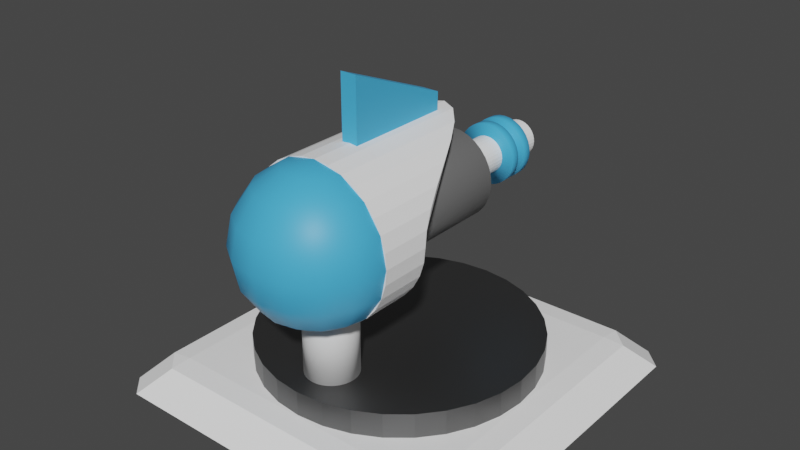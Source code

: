# Source: laserEmitter.blend  (saved by Blender 2.92.15; exported with 4.5.12 LTS)
import bpy
from mathutils import Matrix  # noqa: F401  (used for matrix-valued properties, if any)

bpy.ops.wm.read_factory_settings(use_empty=True)
scene = bpy.context.scene
scene.name = 'Scene'

# ---- collections
col_collection = bpy.data.collections.new('Collection'); scene.collection.children.link(col_collection)

# ---- materials (node trees are filled in below, after node groups)
mat_orb_base2 = bpy.data.materials.new('Orb_Base2')
mat_orb_base2.use_transparent_shadow = False
mat_material_003 = bpy.data.materials.new('Material.003')
mat_material_003.use_transparent_shadow = False
mat_material_002 = bpy.data.materials.new('Material.002')
mat_material_002.use_transparent_shadow = False
mat_orb_metal = bpy.data.materials.new('Orb_Metal')
mat_orb_metal.use_transparent_shadow = False

# ---- material node trees
mat_orb_base2.use_nodes = True; mat_orb_base2.node_tree.nodes.clear()
_N = mat_orb_base2.node_tree.nodes; _L = mat_orb_base2.node_tree.links
n0 = _N.new('ShaderNodeBsdfPrincipled'); n0.name = 'Principled BSDF'; n0.location = (10, 300)
n0.distribution = 'GGX'
n0.subsurface_method = 'BURLEY'
n0.inputs[0].default_value = (1.0, 1.0, 1.0, 1.0)
n0.inputs[3].default_value = 1.45
n0.inputs[27].default_value = (0.0, 0.0, 0.0, 1.0)
n0.inputs[28].default_value = 1.0
n1 = _N.new('ShaderNodeOutputMaterial'); n1.name = 'Material Output'; n1.location = (300, 300)
_L.new(n0.outputs[0], n1.inputs[0])
n1.is_active_output = True
mat_material_003.use_nodes = True; mat_material_003.node_tree.nodes.clear()
_N = mat_material_003.node_tree.nodes; _L = mat_material_003.node_tree.links
n0 = _N.new('ShaderNodeBsdfPrincipled'); n0.name = 'Principled BSDF'; n0.location = (10, 300)
n0.distribution = 'GGX'
n0.subsurface_method = 'BURLEY'
n0.inputs[0].default_value = (0.06402, 0.4389, 0.8, 1.0)
n0.inputs[3].default_value = 1.45
n0.inputs[27].default_value = (0.0, 0.0, 0.0, 1.0)
n0.inputs[28].default_value = 1.0
n1 = _N.new('ShaderNodeOutputMaterial'); n1.name = 'Material Output'; n1.location = (300, 300)
_L.new(n0.outputs[0], n1.inputs[0])
n1.is_active_output = True
mat_material_002.use_nodes = True; mat_material_002.node_tree.nodes.clear()
_N = mat_material_002.node_tree.nodes; _L = mat_material_002.node_tree.links
n0 = _N.new('ShaderNodeBsdfPrincipled'); n0.name = 'Principled BSDF'; n0.location = (10, 300)
n0.distribution = 'GGX'
n0.subsurface_method = 'BURLEY'
n0.inputs[0].default_value = (0.1492, 0.1492, 0.1492, 1.0)
n0.inputs[3].default_value = 1.45
n0.inputs[27].default_value = (0.0, 0.0, 0.0, 1.0)
n0.inputs[28].default_value = 1.0
n1 = _N.new('ShaderNodeOutputMaterial'); n1.name = 'Material Output'; n1.location = (300, 300)
_L.new(n0.outputs[0], n1.inputs[0])
n1.is_active_output = True
mat_orb_metal.use_nodes = True; mat_orb_metal.node_tree.nodes.clear()
_N = mat_orb_metal.node_tree.nodes; _L = mat_orb_metal.node_tree.links
n0 = _N.new('ShaderNodeBsdfPrincipled'); n0.name = 'Principled BSDF'; n0.location = (10, 300)
n0.distribution = 'GGX'
n0.subsurface_method = 'BURLEY'
n0.inputs[0].default_value = (0.1833, 0.1833, 0.1833, 1.0)
n0.inputs[1].default_value = 1.0
n0.inputs[3].default_value = 1.45
n0.inputs[27].default_value = (0.0, 0.0, 0.0, 1.0)
n0.inputs[28].default_value = 1.0
n1 = _N.new('ShaderNodeOutputMaterial'); n1.name = 'Material Output'; n1.location = (300, 300)
_L.new(n0.outputs[0], n1.inputs[0])
n1.is_active_output = True

# ---- world
world_world = bpy.data.worlds.new('World'); scene.world = world_world
world_world.use_nodes = True; world_world.node_tree.nodes.clear()
_N = world_world.node_tree.nodes; _L = world_world.node_tree.links
n0 = _N.new('ShaderNodeOutputWorld'); n0.name = 'World Output'; n0.location = (300, 300)
n1 = _N.new('ShaderNodeBackground'); n1.name = 'Background'; n1.location = (10, 300)
n1.inputs[0].default_value = (0.05088, 0.05088, 0.05088, 1.0)
_L.new(n1.outputs[0], n0.inputs[0])
n0.is_active_output = True
world_world.color = (0.05088, 0.05088, 0.05088)
world_world.use_sun_shadow = False
world_world.sun_shadow_jitter_overblur = 0.0

# ---- meshes
me_cube_001 = bpy.data.meshes.new('Cube.001')
me_cube_001.from_pydata([(-1.0, -1.0, -1.0), (-0.8479, -0.8479, 0.6111), (-1.0, 1.0, -1.0), (-0.8479, 0.8479, 0.6111), (1.0, -1.0, -1.0), (0.8479, -0.8479, 0.6111), (1.0, 1.0, -1.0), (0.8479, 0.8479, 0.6111)], [], [(0, 1, 3, 2), (2, 3, 7, 6), (6, 7, 5, 4), (4, 5, 1, 0), (2, 6, 4, 0), (7, 3, 1, 5)])
_uv = me_cube_001.uv_layers.new(name='UVMap')
_uv.uv.foreach_set('vector', [0.375, 0.0, 0.625, 0.0, 0.625, 0.25, 0.375, 0.25, 0.375, 0.25, 0.625, 0.25, 0.625, 0.5, 0.375, 0.5, 0.375, 0.5, 0.625, 0.5, 0.625, 0.75, 0.375, 0.75, 0.375, 0.75, 0.625, 0.75, 0.625, 1.0, 0.375, 1.0, 0.125, 0.5, 0.375, 0.5, 0.375, 0.75, 0.125, 0.75, 0.625, 0.5, 0.875, 0.5, 0.875, 0.75, 0.625, 0.75])
me_cube_001.materials.append(mat_orb_base2)
me_cube_001.use_remesh_fix_poles = True
me_cube_001.use_remesh_preserve_attributes = False
me_cube_001.use_mirror_vertex_groups = False
me_cube_001.update()
me_cylinder_003 = bpy.data.meshes.new('Cylinder.003')
me_cylinder_003.from_pydata([(0.0, 1.0, 0.06474), (0.0, 1.0, 1.0), (0.1951, 0.9808, 0.09957), (0.1951, 0.9808, 1.0), (0.3827, 0.9239, 0.1888), (0.3827, 0.9239, 1.0), (0.5556, 0.8315, 0.3091), (0.5556, 0.8315, 1.0), (0.7071, 0.7071, 0.4383), (0.7071, 0.7071, 1.0), (0.8315, 0.5556, 0.5572), (0.8315, 0.5556, 1.0), (0.9239, 0.3827, 0.6507), (0.9239, 0.3827, 1.0), (0.9808, 0.1951, 0.7091), (0.9808, 0.1951, 1.0), (1.0, 2.573e-07, 0.7281), (1.0, 7.55e-08, 1.0), (0.9808, -0.1951, 0.7281), (0.9808, -0.1951, 1.0), (0.9239, -0.3827, 0.7281), (0.9239, -0.3827, 1.0), (0.8315, -0.5556, 0.7281), (0.8315, -0.5556, 1.0), (0.7071, -0.7071, 0.7281), (0.7071, -0.7071, 1.0), (0.5556, -0.8315, 0.7281), (0.5556, -0.8315, 1.0), (0.3827, -0.9239, 0.7281), (0.3827, -0.9239, 1.0), (0.1951, -0.9808, 0.7281), (0.1951, -0.9808, 1.0), (-3.258e-07, -1.0, 0.7281), (-3.258e-07, -1.0, 1.0), (-0.1951, -0.9808, 0.7281), (-0.1951, -0.9808, 1.0), (-0.3827, -0.9239, 0.7281), (-0.3827, -0.9239, 1.0), (-0.5556, -0.8315, 0.7281), (-0.5556, -0.8315, 1.0), (-0.7071, -0.7071, 0.7281), (-0.7071, -0.7071, 1.0), (-0.8315, -0.5556, 0.7281), (-0.8315, -0.5556, 1.0), (-0.9239, -0.3827, 0.7281), (-0.9239, -0.3827, 1.0), (-0.9808, -0.1951, 0.7281), (-0.9808, -0.1951, 1.0), (-1.0, 1.147e-06, 0.7281), (-1.0, 9.656e-07, 1.0), (-0.9808, 0.1951, 0.7091), (-0.9808, 0.1951, 1.0), (-0.9239, 0.3827, 0.6507), (-0.9239, 0.3827, 1.0), (-0.8315, 0.5556, 0.5572), (-0.8315, 0.5556, 1.0), (-0.7071, 0.7071, 0.4383), (-0.7071, 0.7071, 1.0), (-0.5556, 0.8315, 0.3091), (-0.5556, 0.8315, 1.0), (-0.3827, 0.9239, 0.1888), (-0.3827, 0.9239, 1.0), (-0.1951, 0.9808, 0.09957), (-0.1951, 0.9808, 1.0)], [], [(0, 1, 3, 2), (2, 3, 5, 4), (4, 5, 7, 6), (6, 7, 9, 8), (8, 9, 11, 10), (10, 11, 13, 12), (12, 13, 15, 14), (14, 15, 17, 16), (16, 17, 19, 18), (18, 19, 21, 20), (20, 21, 23, 22), (22, 23, 25, 24), (24, 25, 27, 26), (26, 27, 29, 28), (28, 29, 31, 30), (30, 31, 33, 32), (32, 33, 35, 34), (34, 35, 37, 36), (36, 37, 39, 38), (38, 39, 41, 40), (40, 41, 43, 42), (42, 43, 45, 44), (44, 45, 47, 46), (46, 47, 49, 48), (48, 49, 51, 50), (50, 51, 53, 52), (52, 53, 55, 54), (54, 55, 57, 56), (56, 57, 59, 58), (58, 59, 61, 60), (3, 1, 63, 61, 59, 57, 55, 53, 51, 49, 47, 45, 43, 41, 39, 37, 35, 33, 31, 29, 27, 25, 23, 21, 19, 17, 15, 13, 11, 9, 7, 5), (60, 61, 63, 62), (62, 63, 1, 0), (0, 2, 4, 6, 8, 10, 12, 14, 16, 18, 20, 22, 24, 26, 28, 30, 32, 34, 36, 38, 40, 42, 44, 46, 48, 50, 52, 54, 56, 58, 60, 62)])
_uv = me_cylinder_003.uv_layers.new(name='UVMap')
_uv.uv.foreach_set('vector', [1.0, 0.5, 1.0, 1.0, 0.9688, 1.0, 0.9688, 0.5, 0.9688, 0.5, 0.9688, 1.0, 0.9375, 1.0, 0.9375, 0.5, 0.9375, 0.5, 0.9375, 1.0, 0.9062, 1.0, 0.9062, 0.5, 0.9062, 0.5, 0.9062, 1.0, 0.875, 1.0, 0.875, 0.5, 0.875, 0.5, 0.875, 1.0, 0.8438, 1.0, 0.8438, 0.5, 0.8438, 0.5, 0.8438, 1.0, 0.8125, 1.0, 0.8125, 0.5, 0.8125, 0.5, 0.8125, 1.0, 0.7812, 1.0, 0.7812, 0.5, 0.7812, 0.5, 0.7812, 1.0, 0.75, 1.0, 0.75, 0.5, 0.75, 0.5, 0.75, 1.0, 0.7188, 1.0, 0.7188, 0.5, 0.7188, 0.5, 0.7188, 1.0, 0.6875, 1.0, 0.6875, 0.5, 0.6875, 0.5, 0.6875, 1.0, 0.6562, 1.0, 0.6562, 0.5, 0.6562, 0.5, 0.6562, 1.0, 0.625, 1.0, 0.625, 0.5, 0.625, 0.5, 0.625, 1.0, 0.5938, 1.0, 0.5938, 0.5, 0.5938, 0.5, 0.5938, 1.0, 0.5625, 1.0, 0.5625, 0.5, 0.5625, 0.5, 0.5625, 1.0, 0.5312, 1.0, 0.5312, 0.5, 0.5312, 0.5, 0.5312, 1.0, 0.5, 1.0, 0.5, 0.5, 0.5, 0.5, 0.5, 1.0, 0.4688, 1.0, 0.4688, 0.5, 0.4688, 0.5, 0.4688, 1.0, 0.4375, 1.0, 0.4375, 0.5, 0.4375, 0.5, 0.4375, 1.0, 0.4062, 1.0, 0.4062, 0.5, 0.4062, 0.5, 0.4062, 1.0, 0.375, 1.0, 0.375, 0.5, 0.375, 0.5, 0.375, 1.0, 0.3438, 1.0, 0.3438, 0.5, 0.3438, 0.5, 0.3438, 1.0, 0.3125, 1.0, 0.3125, 0.5, 0.3125, 0.5, 0.3125, 1.0, 0.2812, 1.0, 0.2812, 0.5, 0.2812, 0.5, 0.2812, 1.0, 0.25, 1.0, 0.25, 0.5, 0.25, 0.5, 0.25, 1.0, 0.2188, 1.0, 0.2188, 0.5, 0.2188, 0.5, 0.2188, 1.0, 0.1875, 1.0, 0.1875, 0.5, 0.1875, 0.5, 0.1875, 1.0, 0.1562, 1.0, 0.1562, 0.5, 0.1562, 0.5, 0.1562, 1.0, 0.125, 1.0, 0.125, 0.5, 0.125, 0.5, 0.125, 1.0, 0.09375, 1.0, 0.09375, 0.5, 0.09375, 0.5, 0.09375, 1.0, 0.0625, 1.0, 0.0625, 0.5, 0.2968, 0.4854, 0.25, 0.49, 0.2032, 0.4854, 0.1582, 0.4717, 0.1167, 0.4496, 0.08029, 0.4197, 0.05045, 0.3833, 0.02827, 0.3418, 0.01461, 0.2968, 0.01, 0.25, 0.01461, 0.2032, 0.02827, 0.1582, 0.05045, 0.1167, 0.08029, 0.08029, 0.1167, 0.05045, 0.1582, 0.02827, 0.2032, 0.01461, 0.25, 0.01, 0.2968, 0.01461, 0.3418, 0.02827, 0.3833, 0.05045, 0.4197, 0.08029, 0.4496, 0.1167, 0.4717, 0.1582, 0.4854, 0.2032, 0.49, 0.25, 0.4854, 0.2968, 0.4717, 0.3418, 0.4496, 0.3833, 0.4197, 0.4197, 0.3833, 0.4496, 0.3418, 0.4717, 0.0625, 0.5, 0.0625, 1.0, 0.03125, 1.0, 0.03125, 0.5, 0.03125, 0.5, 0.03125, 1.0, 0.0, 1.0, 0.0, 0.5, 0.75, 0.49, 0.7968, 0.4854, 0.8418, 0.4717, 0.8833, 0.4496, 0.9197, 0.4197, 0.9496, 0.3833, 0.9717, 0.3418, 0.9854, 0.2968, 0.99, 0.25, 0.9854, 0.2032, 0.9717, 0.1582, 0.9496, 0.1167, 0.9197, 0.08029, 0.8833, 0.05045, 0.8418, 0.02827, 0.7968, 0.01461, 0.75, 0.01, 0.7032, 0.01461, 0.6582, 0.02827, 0.6167, 0.05045, 0.5803, 0.08029, 0.5504, 0.1167, 0.5283, 0.1582, 0.5146, 0.2032, 0.51, 0.25, 0.5146, 0.2968, 0.5283, 0.3418, 0.5504, 0.3833, 0.5803, 0.4197, 0.6167, 0.4496, 0.6582, 0.4717, 0.7032, 0.4854])
me_cylinder_003.materials.append(mat_orb_base2)
me_cylinder_003.use_remesh_fix_poles = True
me_cylinder_003.use_remesh_preserve_attributes = False
me_cylinder_003.use_mirror_vertex_groups = False
me_cylinder_003.update()
me_cylinder_004 = bpy.data.meshes.new('Cylinder.004')
me_cylinder_004.from_pydata([(-5.355e-08, 1.0, -0.06299), (-5.355e-08, 1.0, 0.06299), (0.1951, 0.9808, -0.06299), (0.1951, 0.9808, 0.06299), (0.3827, 0.9239, -0.06299), (0.3827, 0.9239, 0.06299), (0.5556, 0.8315, -0.06299), (0.5556, 0.8315, 0.06299), (0.7071, 0.7071, -0.06299), (0.7071, 0.7071, 0.06299), (0.8315, 0.5556, -0.06299), (0.8315, 0.5556, 0.06299), (0.9239, 0.3827, -0.06299), (0.9239, 0.3827, 0.06299), (0.9808, 0.1951, -0.06299), (0.9808, 0.1951, 0.06299), (1.0, -1.12e-07, -0.06299), (1.0, -3.091e-07, 0.06299), (0.9808, -0.1951, -0.06299), (0.9808, -0.1951, 0.06299), (0.9239, -0.3827, -0.06299), (0.9239, -0.3827, 0.06299), (0.8315, -0.5556, -0.06299), (0.8315, -0.5556, 0.06299), (0.7071, -0.7071, -0.06299), (0.7071, -0.7071, 0.06299), (0.5556, -0.8315, -0.06299), (0.5556, -0.8315, 0.06299), (0.3827, -0.9239, -0.06299), (0.3827, -0.9239, 0.06299), (0.1951, -0.9808, -0.06299), (0.1951, -0.9808, 0.06299), (-3.794e-07, -1.0, -0.06299), (-3.794e-07, -1.0, 0.06299), (-0.1951, -0.9808, -0.06299), (-0.1951, -0.9808, 0.06299), (-0.3827, -0.9239, -0.06299), (-0.3827, -0.9239, 0.06299), (-0.5556, -0.8315, -0.06299), (-0.5556, -0.8315, 0.06299), (-0.7071, -0.7071, -0.06299), (-0.7071, -0.7071, 0.06299), (-0.8315, -0.5556, -0.06299), (-0.8315, -0.5556, 0.06299), (-0.9239, -0.3827, -0.06299), (-0.9239, -0.3827, 0.06299), (-0.9808, -0.1951, -0.06299), (-0.9808, -0.1951, 0.06299), (-1.0, 7.781e-07, -0.06299), (-1.0, 5.81e-07, 0.06299), (-0.9808, 0.1951, -0.06299), (-0.9808, 0.1951, 0.06299), (-0.9239, 0.3827, -0.06299), (-0.9239, 0.3827, 0.06299), (-0.8315, 0.5556, -0.06299), (-0.8315, 0.5556, 0.06299), (-0.7071, 0.7071, -0.06299), (-0.7071, 0.7071, 0.06299), (-0.5556, 0.8315, -0.06299), (-0.5556, 0.8315, 0.06299), (-0.3827, 0.9239, -0.06299), (-0.3827, 0.9239, 0.06299), (-0.1951, 0.9808, -0.06299), (-0.1951, 0.9808, 0.06299)], [], [(0, 1, 3, 2), (2, 3, 5, 4), (4, 5, 7, 6), (6, 7, 9, 8), (8, 9, 11, 10), (10, 11, 13, 12), (12, 13, 15, 14), (14, 15, 17, 16), (16, 17, 19, 18), (18, 19, 21, 20), (20, 21, 23, 22), (22, 23, 25, 24), (24, 25, 27, 26), (26, 27, 29, 28), (28, 29, 31, 30), (30, 31, 33, 32), (32, 33, 35, 34), (34, 35, 37, 36), (36, 37, 39, 38), (38, 39, 41, 40), (40, 41, 43, 42), (42, 43, 45, 44), (44, 45, 47, 46), (46, 47, 49, 48), (48, 49, 51, 50), (50, 51, 53, 52), (52, 53, 55, 54), (54, 55, 57, 56), (56, 57, 59, 58), (58, 59, 61, 60), (3, 1, 63, 61, 59, 57, 55, 53, 51, 49, 47, 45, 43, 41, 39, 37, 35, 33, 31, 29, 27, 25, 23, 21, 19, 17, 15, 13, 11, 9, 7, 5), (60, 61, 63, 62), (62, 63, 1, 0), (0, 2, 4, 6, 8, 10, 12, 14, 16, 18, 20, 22, 24, 26, 28, 30, 32, 34, 36, 38, 40, 42, 44, 46, 48, 50, 52, 54, 56, 58, 60, 62)])
me_cylinder_004.polygons.foreach_set('use_smooth', [True] * 34)
_uv = me_cylinder_004.uv_layers.new(name='UVMap')
_uv.uv.foreach_set('vector', [1.0, 0.5, 1.0, 1.0, 0.9688, 1.0, 0.9688, 0.5, 0.9688, 0.5, 0.9688, 1.0, 0.9375, 1.0, 0.9375, 0.5, 0.9375, 0.5, 0.9375, 1.0, 0.9062, 1.0, 0.9062, 0.5, 0.9062, 0.5, 0.9062, 1.0, 0.875, 1.0, 0.875, 0.5, 0.875, 0.5, 0.875, 1.0, 0.8438, 1.0, 0.8438, 0.5, 0.8438, 0.5, 0.8438, 1.0, 0.8125, 1.0, 0.8125, 0.5, 0.8125, 0.5, 0.8125, 1.0, 0.7812, 1.0, 0.7812, 0.5, 0.7812, 0.5, 0.7812, 1.0, 0.75, 1.0, 0.75, 0.5, 0.75, 0.5, 0.75, 1.0, 0.7188, 1.0, 0.7188, 0.5, 0.7188, 0.5, 0.7188, 1.0, 0.6875, 1.0, 0.6875, 0.5, 0.6875, 0.5, 0.6875, 1.0, 0.6562, 1.0, 0.6562, 0.5, 0.6562, 0.5, 0.6562, 1.0, 0.625, 1.0, 0.625, 0.5, 0.625, 0.5, 0.625, 1.0, 0.5938, 1.0, 0.5938, 0.5, 0.5938, 0.5, 0.5938, 1.0, 0.5625, 1.0, 0.5625, 0.5, 0.5625, 0.5, 0.5625, 1.0, 0.5312, 1.0, 0.5312, 0.5, 0.5312, 0.5, 0.5312, 1.0, 0.5, 1.0, 0.5, 0.5, 0.5, 0.5, 0.5, 1.0, 0.4688, 1.0, 0.4688, 0.5, 0.4688, 0.5, 0.4688, 1.0, 0.4375, 1.0, 0.4375, 0.5, 0.4375, 0.5, 0.4375, 1.0, 0.4062, 1.0, 0.4062, 0.5, 0.4062, 0.5, 0.4062, 1.0, 0.375, 1.0, 0.375, 0.5, 0.375, 0.5, 0.375, 1.0, 0.3438, 1.0, 0.3438, 0.5, 0.3438, 0.5, 0.3438, 1.0, 0.3125, 1.0, 0.3125, 0.5, 0.3125, 0.5, 0.3125, 1.0, 0.2812, 1.0, 0.2812, 0.5, 0.2812, 0.5, 0.2812, 1.0, 0.25, 1.0, 0.25, 0.5, 0.25, 0.5, 0.25, 1.0, 0.2188, 1.0, 0.2188, 0.5, 0.2188, 0.5, 0.2188, 1.0, 0.1875, 1.0, 0.1875, 0.5, 0.1875, 0.5, 0.1875, 1.0, 0.1562, 1.0, 0.1562, 0.5, 0.1562, 0.5, 0.1562, 1.0, 0.125, 1.0, 0.125, 0.5, 0.125, 0.5, 0.125, 1.0, 0.09375, 1.0, 0.09375, 0.5, 0.09375, 0.5, 0.09375, 1.0, 0.0625, 1.0, 0.0625, 0.5, 0.2968, 0.4854, 0.25, 0.49, 0.2032, 0.4854, 0.1582, 0.4717, 0.1167, 0.4496, 0.08029, 0.4197, 0.05045, 0.3833, 0.02827, 0.3418, 0.01461, 0.2968, 0.01, 0.25, 0.01461, 0.2032, 0.02827, 0.1582, 0.05045, 0.1167, 0.08029, 0.08029, 0.1167, 0.05045, 0.1582, 0.02827, 0.2032, 0.01461, 0.25, 0.01, 0.2968, 0.01461, 0.3418, 0.02827, 0.3833, 0.05045, 0.4197, 0.08029, 0.4496, 0.1167, 0.4717, 0.1582, 0.4854, 0.2032, 0.49, 0.25, 0.4854, 0.2968, 0.4717, 0.3418, 0.4496, 0.3833, 0.4197, 0.4197, 0.3833, 0.4496, 0.3418, 0.4717, 0.0625, 0.5, 0.0625, 1.0, 0.03125, 1.0, 0.03125, 0.5, 0.03125, 0.5, 0.03125, 1.0, 0.0, 1.0, 0.0, 0.5, 0.75, 0.49, 0.7968, 0.4854, 0.8418, 0.4717, 0.8833, 0.4496, 0.9197, 0.4197, 0.9496, 0.3833, 0.9717, 0.3418, 0.9854, 0.2968, 0.99, 0.25, 0.9854, 0.2032, 0.9717, 0.1582, 0.9496, 0.1167, 0.9197, 0.08029, 0.8833, 0.05045, 0.8418, 0.02827, 0.7968, 0.01461, 0.75, 0.01, 0.7032, 0.01461, 0.6582, 0.02827, 0.6167, 0.05045, 0.5803, 0.08029, 0.5504, 0.1167, 0.5283, 0.1582, 0.5146, 0.2032, 0.51, 0.25, 0.5146, 0.2968, 0.5283, 0.3418, 0.5504, 0.3833, 0.5803, 0.4197, 0.6167, 0.4496, 0.6582, 0.4717, 0.7032, 0.4854])
me_cylinder_004.materials.append(mat_material_003)
me_cylinder_004.use_remesh_fix_poles = True
me_cylinder_004.use_remesh_preserve_attributes = False
me_cylinder_004.use_mirror_vertex_groups = False
me_cylinder_004.update()
me_sphere_002 = bpy.data.meshes.new('Sphere.002')
me_sphere_002.from_pydata([(0.0, 0.3101, 0.7071), (0.0, 0.305, 0.3827), (0.0, 0.305, -0.3827), (0.0, 0.3143, -0.9239), (0.1464, 0.2852, 0.9239), (0.2706, 0.2562, 0.7071), (0.3536, 0.2347, 0.3827), (0.3827, 0.305, -4.371e-08), (0.3536, 0.2347, -0.3827), (0.2706, 0.2562, -0.7071), (0.1464, 0.2852, -0.9239), (0.2706, 0.2225, 0.9239), (0.5, 0.2092, 0.7071), (0.6533, 0.2291, 0.3827), (0.7071, 0.3101, -4.371e-08), (0.6533, 0.2291, -0.3827), (0.5, 0.2092, -0.7071), (0.2706, 0.2225, -0.9239), (0.3536, 0.136, 0.9239), (0.6533, 0.1795, 0.7071), (0.8536, 0.2448, 0.3827), (0.9239, 0.3143, -4.371e-08), (0.8536, 0.2448, -0.3827), (0.6533, 0.1795, -0.7071), (0.3536, 0.136, -0.9239), (0.3827, 1.307e-07, 0.9239), (0.7071, 7.11e-08, 0.7071), (0.9239, 1.149e-08, 0.3827), (1.0, 1.149e-08, -4.371e-08), (0.9239, 1.149e-08, -0.3827), (0.7071, 7.11e-08, -0.7071), (0.3827, 5.62e-08, -0.9239), (0.3536, -0.1464, 0.9239), (0.6533, -0.2706, 0.7071), (0.8536, -0.3536, 0.3827), (0.9239, -0.3827, -4.371e-08), (0.8536, -0.3536, -0.3827), (0.6533, -0.2706, -0.7071), (0.3536, -0.1464, -0.9239), (0.2706, -0.2706, 0.9239), (0.5, -0.5, 0.7071), (0.6533, -0.6533, 0.3827), (0.7071, -0.7071, -4.371e-08), (0.6533, -0.6533, -0.3827), (0.5, -0.5, -0.7071), (0.2706, -0.2706, -0.9239), (0.1464, -0.3536, 0.9239), (0.2706, -0.6533, 0.7071), (0.3536, -0.8536, 0.3827), (0.3827, -0.9239, -4.371e-08), (0.3536, -0.8536, -0.3827), (0.2706, -0.6533, -0.7071), (0.1464, -0.3536, -0.9239), (-7.268e-08, -0.3827, 0.9239), (-2.664e-07, -0.7071, 0.7071), (-2.962e-07, -0.9239, 0.3827), (-3.26e-07, -1.0, -4.371e-08), (-2.962e-07, -0.9239, -0.3827), (-2.664e-07, -0.7071, -0.7071), (-1.621e-07, -0.3827, -0.9239), (-0.1464, -0.3536, 0.9239), (-0.2706, -0.6533, 0.7071), (-0.3536, -0.8536, 0.3827), (-0.3827, -0.9239, -4.371e-08), (-0.3536, -0.8536, -0.3827), (-0.2706, -0.6533, -0.7071), (-0.1464, -0.3536, -0.9239), (-0.2706, -0.2706, 0.9239), (-0.5, -0.5, 0.7071), (-0.6533, -0.6533, 0.3827), (-0.7071, -0.7071, -4.371e-08), (-0.6533, -0.6533, -0.3827), (-0.5, -0.5, -0.7071), (-0.2706, -0.2706, -0.9239), (-0.3536, -0.1464, 0.9239), (-0.6533, -0.2706, 0.7071), (-0.8536, -0.3536, 0.3827), (-0.9239, -0.3827, -4.371e-08), (-0.8536, -0.3536, -0.3827), (-0.6533, -0.2706, -0.7071), (-0.3536, -0.1464, -0.9239), (-0.3827, 2.499e-07, 0.9239), (-0.7071, 4.883e-07, 0.7071), (-0.9239, 5.181e-07, 0.3827), (-1.0, 6.075e-07, -4.371e-08), (-0.9239, 5.181e-07, -0.3827), (-0.7071, 4.883e-07, -0.7071), (-0.3827, 3.393e-07, -0.9239), (-0.3536, 0.1464, 0.9239), (-0.6533, 0.2706, 0.7071), (-0.8536, 0.3536, 0.3827), (-0.9239, 0.3827, -4.371e-08), (-0.8536, 0.3536, -0.3827), (-0.6533, 0.2706, -0.7071), (-0.3536, 0.1464, -0.9239), (-0.2706, 0.2602, 0.9239), (-0.5, 0.4089, 0.7071), (-0.6533, 0.5445, 0.3827), (-0.7071, 0.6388, -4.371e-08), (-0.6533, 0.5445, -0.3827), (-0.5, 0.4089, -0.7071), (-0.2706, 0.2602, -0.9239), (-0.1464, 0.3055, 0.9239), (-0.2706, 0.3625, 0.7071), (-0.3536, 0.4294, 0.3827), (-0.3827, 0.5268, -4.371e-08), (-0.3536, 0.4294, -0.3827), (-0.2706, 0.3625, -0.7071), (-0.1464, 0.3055, -0.9239), (-6.75e-14, 5.063e-14, 1.0), (1.061e-07, 0.3143, 0.9239), (6.575e-07, 0.3811, -4.371e-08), (4.34e-07, 0.3101, -0.7071), (0.0, 1.51e-07, -1.0)], [], [(2, 111, 7, 8), (1, 0, 5, 6), (110, 109, 4), (113, 3, 10), (112, 2, 8, 9), (111, 1, 6, 7), (0, 110, 4, 5), (3, 112, 9, 10), (113, 10, 17), (9, 8, 15, 16), (7, 6, 13, 14), (5, 4, 11, 12), (10, 9, 16, 17), (8, 7, 14, 15), (6, 5, 12, 13), (4, 109, 11), (12, 11, 18, 19), (17, 16, 23, 24), (15, 14, 21, 22), (13, 12, 19, 20), (11, 109, 18), (113, 17, 24), (16, 15, 22, 23), (14, 13, 20, 21), (24, 23, 30, 31), (22, 21, 28, 29), (20, 19, 26, 27), (18, 109, 25), (113, 24, 31), (23, 22, 29, 30), (21, 20, 27, 28), (19, 18, 25, 26), (25, 109, 32), (113, 31, 38), (30, 29, 36, 37), (28, 27, 34, 35), (26, 25, 32, 33), (31, 30, 37, 38), (29, 28, 35, 36), (27, 26, 33, 34), (37, 36, 43, 44), (35, 34, 41, 42), (33, 32, 39, 40), (38, 37, 44, 45), (36, 35, 42, 43), (34, 33, 40, 41), (32, 109, 39), (113, 38, 45), (45, 44, 51, 52), (43, 42, 49, 50), (41, 40, 47, 48), (39, 109, 46), (113, 45, 52), (44, 43, 50, 51), (42, 41, 48, 49), (40, 39, 46, 47), (50, 49, 56, 57), (48, 47, 54, 55), (46, 109, 53), (113, 52, 59), (51, 50, 57, 58), (49, 48, 55, 56), (47, 46, 53, 54), (52, 51, 58, 59), (113, 59, 66), (58, 57, 64, 65), (56, 55, 62, 63), (54, 53, 60, 61), (59, 58, 65, 66), (57, 56, 63, 64), (55, 54, 61, 62), (53, 109, 60), (63, 62, 69, 70), (61, 60, 67, 68), (66, 65, 72, 73), (64, 63, 70, 71), (62, 61, 68, 69), (60, 109, 67), (113, 66, 73), (65, 64, 71, 72), (73, 72, 79, 80), (71, 70, 77, 78), (69, 68, 75, 76), (67, 109, 74), (113, 73, 80), (72, 71, 78, 79), (70, 69, 76, 77), (68, 67, 74, 75), (76, 75, 82, 83), (74, 109, 81), (113, 80, 87), (79, 78, 85, 86), (77, 76, 83, 84), (75, 74, 81, 82), (80, 79, 86, 87), (78, 77, 84, 85), (113, 87, 94), (86, 85, 92, 93), (84, 83, 90, 91), (82, 81, 88, 89), (87, 86, 93, 94), (85, 84, 91, 92), (83, 82, 89, 90), (81, 109, 88), (89, 88, 95, 96), (94, 93, 100, 101), (92, 91, 98, 99), (90, 89, 96, 97), (88, 109, 95), (113, 94, 101), (93, 92, 99, 100), (91, 90, 97, 98), (101, 100, 107, 108), (99, 98, 105, 106), (97, 96, 103, 104), (95, 109, 102), (113, 101, 108), (100, 99, 106, 107), (98, 97, 104, 105), (96, 95, 102, 103), (102, 109, 110), (113, 108, 3), (107, 106, 2, 112), (105, 104, 1, 111), (103, 102, 110, 0), (108, 107, 112, 3), (106, 105, 111, 2), (104, 103, 0, 1)])
me_sphere_002.polygons.foreach_set('use_smooth', [True] * 128)
_uv = me_sphere_002.uv_layers.new(name='UVMap')
_uv.uv.foreach_set('vector', [0.75, 0.375, 0.75, 0.5, 0.6875, 0.5, 0.6875, 0.375, 0.75, 0.625, 0.75, 0.75, 0.6875, 0.75, 0.6875, 0.625, 0.75, 0.875, 0.7188, 1.0, 0.6875, 0.875, 0.7188, 0.0, 0.75, 0.125, 0.6875, 0.125, 0.75, 0.25, 0.75, 0.375, 0.6875, 0.375, 0.6875, 0.25, 0.75, 0.5, 0.75, 0.625, 0.6875, 0.625, 0.6875, 0.5, 0.75, 0.75, 0.75, 0.875, 0.6875, 0.875, 0.6875, 0.75, 0.75, 0.125, 0.75, 0.25, 0.6875, 0.25, 0.6875, 0.125, 0.6562, 0.0, 0.6875, 0.125, 0.625, 0.125, 0.6875, 0.25, 0.6875, 0.375, 0.625, 0.375, 0.625, 0.25, 0.6875, 0.5, 0.6875, 0.625, 0.625, 0.625, 0.625, 0.5, 0.6875, 0.75, 0.6875, 0.875, 0.625, 0.875, 0.625, 0.75, 0.6875, 0.125, 0.6875, 0.25, 0.625, 0.25, 0.625, 0.125, 0.6875, 0.375, 0.6875, 0.5, 0.625, 0.5, 0.625, 0.375, 0.6875, 0.625, 0.6875, 0.75, 0.625, 0.75, 0.625, 0.625, 0.6875, 0.875, 0.6562, 1.0, 0.625, 0.875, 0.625, 0.75, 0.625, 0.875, 0.5625, 0.875, 0.5625, 0.75, 0.625, 0.125, 0.625, 0.25, 0.5625, 0.25, 0.5625, 0.125, 0.625, 0.375, 0.625, 0.5, 0.5625, 0.5, 0.5625, 0.375, 0.625, 0.625, 0.625, 0.75, 0.5625, 0.75, 0.5625, 0.625, 0.625, 0.875, 0.5938, 1.0, 0.5625, 0.875, 0.5938, 0.0, 0.625, 0.125, 0.5625, 0.125, 0.625, 0.25, 0.625, 0.375, 0.5625, 0.375, 0.5625, 0.25, 0.625, 0.5, 0.625, 0.625, 0.5625, 0.625, 0.5625, 0.5, 0.5625, 0.125, 0.5625, 0.25, 0.5, 0.25, 0.5, 0.125, 0.5625, 0.375, 0.5625, 0.5, 0.5, 0.5, 0.5, 0.375, 0.5625, 0.625, 0.5625, 0.75, 0.5, 0.75, 0.5, 0.625, 0.5625, 0.875, 0.5313, 1.0, 0.5, 0.875, 0.5313, 0.0, 0.5625, 0.125, 0.5, 0.125, 0.5625, 0.25, 0.5625, 0.375, 0.5, 0.375, 0.5, 0.25, 0.5625, 0.5, 0.5625, 0.625, 0.5, 0.625, 0.5, 0.5, 0.5625, 0.75, 0.5625, 0.875, 0.5, 0.875, 0.5, 0.75, 0.5, 0.875, 0.4688, 1.0, 0.4375, 0.875, 0.4688, 0.0, 0.5, 0.125, 0.4375, 0.125, 0.5, 0.25, 0.5, 0.375, 0.4375, 0.375, 0.4375, 0.25, 0.5, 0.5, 0.5, 0.625, 0.4375, 0.625, 0.4375, 0.5, 0.5, 0.75, 0.5, 0.875, 0.4375, 0.875, 0.4375, 0.75, 0.5, 0.125, 0.5, 0.25, 0.4375, 0.25, 0.4375, 0.125, 0.5, 0.375, 0.5, 0.5, 0.4375, 0.5, 0.4375, 0.375, 0.5, 0.625, 0.5, 0.75, 0.4375, 0.75, 0.4375, 0.625, 0.4375, 0.25, 0.4375, 0.375, 0.375, 0.375, 0.375, 0.25, 0.4375, 0.5, 0.4375, 0.625, 0.375, 0.625, 0.375, 0.5, 0.4375, 0.75, 0.4375, 0.875, 0.375, 0.875, 0.375, 0.75, 0.4375, 0.125, 0.4375, 0.25, 0.375, 0.25, 0.375, 0.125, 0.4375, 0.375, 0.4375, 0.5, 0.375, 0.5, 0.375, 0.375, 0.4375, 0.625, 0.4375, 0.75, 0.375, 0.75, 0.375, 0.625, 0.4375, 0.875, 0.4063, 1.0, 0.375, 0.875, 0.4063, 0.0, 0.4375, 0.125, 0.375, 0.125, 0.375, 0.125, 0.375, 0.25, 0.3125, 0.25, 0.3125, 0.125, 0.375, 0.375, 0.375, 0.5, 0.3125, 0.5, 0.3125, 0.375, 0.375, 0.625, 0.375, 0.75, 0.3125, 0.75, 0.3125, 0.625, 0.375, 0.875, 0.3438, 1.0, 0.3125, 0.875, 0.3438, 0.0, 0.375, 0.125, 0.3125, 0.125, 0.375, 0.25, 0.375, 0.375, 0.3125, 0.375, 0.3125, 0.25, 0.375, 0.5, 0.375, 0.625, 0.3125, 0.625, 0.3125, 0.5, 0.375, 0.75, 0.375, 0.875, 0.3125, 0.875, 0.3125, 0.75, 0.3125, 0.375, 0.3125, 0.5, 0.25, 0.5, 0.25, 0.375, 0.3125, 0.625, 0.3125, 0.75, 0.25, 0.75, 0.25, 0.625, 0.3125, 0.875, 0.2812, 1.0, 0.25, 0.875, 0.2812, 0.0, 0.3125, 0.125, 0.25, 0.125, 0.3125, 0.25, 0.3125, 0.375, 0.25, 0.375, 0.25, 0.25, 0.3125, 0.5, 0.3125, 0.625, 0.25, 0.625, 0.25, 0.5, 0.3125, 0.75, 0.3125, 0.875, 0.25, 0.875, 0.25, 0.75, 0.3125, 0.125, 0.3125, 0.25, 0.25, 0.25, 0.25, 0.125, 0.2187, 0.0, 0.25, 0.125, 0.1875, 0.125, 0.25, 0.25, 0.25, 0.375, 0.1875, 0.375, 0.1875, 0.25, 0.25, 0.5, 0.25, 0.625, 0.1875, 0.625, 0.1875, 0.5, 0.25, 0.75, 0.25, 0.875, 0.1875, 0.875, 0.1875, 0.75, 0.25, 0.125, 0.25, 0.25, 0.1875, 0.25, 0.1875, 0.125, 0.25, 0.375, 0.25, 0.5, 0.1875, 0.5, 0.1875, 0.375, 0.25, 0.625, 0.25, 0.75, 0.1875, 0.75, 0.1875, 0.625, 0.25, 0.875, 0.2187, 1.0, 0.1875, 0.875, 0.1875, 0.5, 0.1875, 0.625, 0.125, 0.625, 0.125, 0.5, 0.1875, 0.75, 0.1875, 0.875, 0.125, 0.875, 0.125, 0.75, 0.1875, 0.125, 0.1875, 0.25, 0.125, 0.25, 0.125, 0.125, 0.1875, 0.375, 0.1875, 0.5, 0.125, 0.5, 0.125, 0.375, 0.1875, 0.625, 0.1875, 0.75, 0.125, 0.75, 0.125, 0.625, 0.1875, 0.875, 0.1562, 1.0, 0.125, 0.875, 0.1562, 0.0, 0.1875, 0.125, 0.125, 0.125, 0.1875, 0.25, 0.1875, 0.375, 0.125, 0.375, 0.125, 0.25, 0.125, 0.125, 0.125, 0.25, 0.0625, 0.25, 0.0625, 0.125, 0.125, 0.375, 0.125, 0.5, 0.0625, 0.5, 0.0625, 0.375, 0.125, 0.625, 0.125, 0.75, 0.0625, 0.75, 0.0625, 0.625, 0.125, 0.875, 0.09375, 1.0, 0.0625, 0.875, 0.09375, 0.0, 0.125, 0.125, 0.0625, 0.125, 0.125, 0.25, 0.125, 0.375, 0.0625, 0.375, 0.0625, 0.25, 0.125, 0.5, 0.125, 0.625, 0.0625, 0.625, 0.0625, 0.5, 0.125, 0.75, 0.125, 0.875, 0.0625, 0.875, 0.0625, 0.75, 0.0625, 0.625, 0.0625, 0.75, 0.0, 0.75, 0.0, 0.625, 0.0625, 0.875, 0.03125, 1.0, 0.0, 0.875, 0.03125, 0.0, 0.0625, 0.125, 0.0, 0.125, 0.0625, 0.25, 0.0625, 0.375, 0.0, 0.375, 0.0, 0.25, 0.0625, 0.5, 0.0625, 0.625, 0.0, 0.625, 0.0, 0.5, 0.0625, 0.75, 0.0625, 0.875, 0.0, 0.875, 0.0, 0.75, 0.0625, 0.125, 0.0625, 0.25, 0.0, 0.25, 0.0, 0.125, 0.0625, 0.375, 0.0625, 0.5, 0.0, 0.5, 0.0, 0.375, 0.9687, 0.0, 1.0, 0.125, 0.9375, 0.125, 1.0, 0.25, 1.0, 0.375, 0.9375, 0.375, 0.9375, 0.25, 1.0, 0.5, 1.0, 0.625, 0.9375, 0.625, 0.9375, 0.5, 1.0, 0.75, 1.0, 0.875, 0.9375, 0.875, 0.9375, 0.75, 1.0, 0.125, 1.0, 0.25, 0.9375, 0.25, 0.9375, 0.125, 1.0, 0.375, 1.0, 0.5, 0.9375, 0.5, 0.9375, 0.375, 1.0, 0.625, 1.0, 0.75, 0.9375, 0.75, 0.9375, 0.625, 1.0, 0.875, 0.9687, 1.0, 0.9375, 0.875, 0.9375, 0.75, 0.9375, 0.875, 0.875, 0.875, 0.875, 0.75, 0.9375, 0.125, 0.9375, 0.25, 0.875, 0.25, 0.875, 0.125, 0.9375, 0.375, 0.9375, 0.5, 0.875, 0.5, 0.875, 0.375, 0.9375, 0.625, 0.9375, 0.75, 0.875, 0.75, 0.875, 0.625, 0.9375, 0.875, 0.9062, 1.0, 0.875, 0.875, 0.9062, 0.0, 0.9375, 0.125, 0.875, 0.125, 0.9375, 0.25, 0.9375, 0.375, 0.875, 0.375, 0.875, 0.25, 0.9375, 0.5, 0.9375, 0.625, 0.875, 0.625, 0.875, 0.5, 0.875, 0.125, 0.875, 0.25, 0.8125, 0.25, 0.8125, 0.125, 0.875, 0.375, 0.875, 0.5, 0.8125, 0.5, 0.8125, 0.375, 0.875, 0.625, 0.875, 0.75, 0.8125, 0.75, 0.8125, 0.625, 0.875, 0.875, 0.8437, 1.0, 0.8125, 0.875, 0.8437, 0.0, 0.875, 0.125, 0.8125, 0.125, 0.875, 0.25, 0.875, 0.375, 0.8125, 0.375, 0.8125, 0.25, 0.875, 0.5, 0.875, 0.625, 0.8125, 0.625, 0.8125, 0.5, 0.875, 0.75, 0.875, 0.875, 0.8125, 0.875, 0.8125, 0.75, 0.8125, 0.875, 0.7812, 1.0, 0.75, 0.875, 0.7812, 0.0, 0.8125, 0.125, 0.75, 0.125, 0.8125, 0.25, 0.8125, 0.375, 0.75, 0.375, 0.75, 0.25, 0.8125, 0.5, 0.8125, 0.625, 0.75, 0.625, 0.75, 0.5, 0.8125, 0.75, 0.8125, 0.875, 0.75, 0.875, 0.75, 0.75, 0.8125, 0.125, 0.8125, 0.25, 0.75, 0.25, 0.75, 0.125, 0.8125, 0.375, 0.8125, 0.5, 0.75, 0.5, 0.75, 0.375, 0.8125, 0.625, 0.8125, 0.75, 0.75, 0.75, 0.75, 0.625])
me_sphere_002.materials.append(mat_material_003)
me_sphere_002.use_remesh_fix_poles = True
me_sphere_002.use_remesh_preserve_attributes = False
me_sphere_002.use_mirror_vertex_groups = False
me_sphere_002.update()
me_cylinder_005 = bpy.data.meshes.new('Cylinder.005')
me_cylinder_005.from_pydata([(-5.355e-08, 1.0, 0.03722), (-5.355e-08, 1.0, 0.4876), (0.1951, 0.9808, 0.03722), (0.1951, 0.9808, 0.4876), (0.3827, 0.9239, 0.03722), (0.3827, 0.9239, 0.4876), (0.5556, 0.8315, 0.03722), (0.5556, 0.8315, 0.4876), (0.7071, 0.7071, 0.03722), (0.7071, 0.7071, 0.4876), (0.8315, 0.5556, 0.03722), (0.8315, 0.5556, 0.4876), (0.9239, 0.3827, 0.03722), (0.9239, 0.3827, 0.4876), (0.9808, 0.1951, 0.03722), (0.9808, 0.1951, 0.4876), (1.0, -5.774e-08, 0.03722), (1.0, -2.489e-07, 0.4876), (0.9808, -0.1951, 0.03722), (0.9808, -0.1951, 0.4876), (0.9239, -0.3827, 0.03722), (0.9239, -0.3827, 0.4876), (0.8315, -0.5556, 0.03722), (0.8315, -0.5556, 0.4876), (0.7071, -0.7071, 0.03722), (0.7071, -0.7071, 0.4876), (0.5556, -0.8315, 0.03722), (0.5556, -0.8315, 0.4876), (0.3827, -0.9239, 0.03722), (0.3827, -0.9239, 0.4876), (0.1951, -0.9808, 0.03722), (0.1951, -0.9808, 0.4876), (-3.794e-07, -1.0, 0.03722), (-3.794e-07, -1.0, 0.4876), (-0.1951, -0.9808, 0.03722), (-0.1951, -0.9808, 0.4876), (-0.3827, -0.9239, 0.03722), (-0.3827, -0.9239, 0.4876), (-0.5556, -0.8315, 0.03722), (-0.5556, -0.8315, 0.4876), (-0.7071, -0.7071, 0.03722), (-0.7071, -0.7071, 0.4876), (-0.8315, -0.5556, 0.03722), (-0.8315, -0.5556, 0.4876), (-0.9239, -0.3827, 0.03722), (-0.9239, -0.3827, 0.4876), (-0.9808, -0.1951, 0.03722), (-0.9808, -0.1951, 0.4876), (-1.0, 8.324e-07, 0.03722), (-1.0, 6.412e-07, 0.4876), (-0.9808, 0.1951, 0.03722), (-0.9808, 0.1951, 0.4876), (-0.9239, 0.3827, 0.03722), (-0.9239, 0.3827, 0.4876), (-0.8315, 0.5556, 0.03722), (-0.8315, 0.5556, 0.4876), (-0.7071, 0.7071, 0.03722), (-0.7071, 0.7071, 0.4876), (-0.5556, 0.8315, 0.03722), (-0.5556, 0.8315, 0.4876), (-0.3827, 0.9239, 0.03722), (-0.3827, 0.9239, 0.4876), (-0.1951, 0.9808, 0.03722), (-0.1951, 0.9808, 0.4876)], [], [(0, 1, 3, 2), (2, 3, 5, 4), (4, 5, 7, 6), (6, 7, 9, 8), (8, 9, 11, 10), (10, 11, 13, 12), (12, 13, 15, 14), (14, 15, 17, 16), (16, 17, 19, 18), (18, 19, 21, 20), (20, 21, 23, 22), (22, 23, 25, 24), (24, 25, 27, 26), (26, 27, 29, 28), (28, 29, 31, 30), (30, 31, 33, 32), (32, 33, 35, 34), (34, 35, 37, 36), (36, 37, 39, 38), (38, 39, 41, 40), (40, 41, 43, 42), (42, 43, 45, 44), (44, 45, 47, 46), (46, 47, 49, 48), (48, 49, 51, 50), (50, 51, 53, 52), (52, 53, 55, 54), (54, 55, 57, 56), (56, 57, 59, 58), (58, 59, 61, 60), (3, 1, 63, 61, 59, 57, 55, 53, 51, 49, 47, 45, 43, 41, 39, 37, 35, 33, 31, 29, 27, 25, 23, 21, 19, 17, 15, 13, 11, 9, 7, 5), (60, 61, 63, 62), (62, 63, 1, 0), (0, 2, 4, 6, 8, 10, 12, 14, 16, 18, 20, 22, 24, 26, 28, 30, 32, 34, 36, 38, 40, 42, 44, 46, 48, 50, 52, 54, 56, 58, 60, 62)])
me_cylinder_005.polygons.foreach_set('use_smooth', [True] * 34)
_uv = me_cylinder_005.uv_layers.new(name='UVMap')
_uv.uv.foreach_set('vector', [1.0, 0.5, 1.0, 1.0, 0.9688, 1.0, 0.9688, 0.5, 0.9688, 0.5, 0.9688, 1.0, 0.9375, 1.0, 0.9375, 0.5, 0.9375, 0.5, 0.9375, 1.0, 0.9062, 1.0, 0.9062, 0.5, 0.9062, 0.5, 0.9062, 1.0, 0.875, 1.0, 0.875, 0.5, 0.875, 0.5, 0.875, 1.0, 0.8438, 1.0, 0.8438, 0.5, 0.8438, 0.5, 0.8438, 1.0, 0.8125, 1.0, 0.8125, 0.5, 0.8125, 0.5, 0.8125, 1.0, 0.7812, 1.0, 0.7812, 0.5, 0.7812, 0.5, 0.7812, 1.0, 0.75, 1.0, 0.75, 0.5, 0.75, 0.5, 0.75, 1.0, 0.7188, 1.0, 0.7188, 0.5, 0.7188, 0.5, 0.7188, 1.0, 0.6875, 1.0, 0.6875, 0.5, 0.6875, 0.5, 0.6875, 1.0, 0.6562, 1.0, 0.6562, 0.5, 0.6562, 0.5, 0.6562, 1.0, 0.625, 1.0, 0.625, 0.5, 0.625, 0.5, 0.625, 1.0, 0.5938, 1.0, 0.5938, 0.5, 0.5938, 0.5, 0.5938, 1.0, 0.5625, 1.0, 0.5625, 0.5, 0.5625, 0.5, 0.5625, 1.0, 0.5312, 1.0, 0.5312, 0.5, 0.5312, 0.5, 0.5312, 1.0, 0.5, 1.0, 0.5, 0.5, 0.5, 0.5, 0.5, 1.0, 0.4688, 1.0, 0.4688, 0.5, 0.4688, 0.5, 0.4688, 1.0, 0.4375, 1.0, 0.4375, 0.5, 0.4375, 0.5, 0.4375, 1.0, 0.4062, 1.0, 0.4062, 0.5, 0.4062, 0.5, 0.4062, 1.0, 0.375, 1.0, 0.375, 0.5, 0.375, 0.5, 0.375, 1.0, 0.3438, 1.0, 0.3438, 0.5, 0.3438, 0.5, 0.3438, 1.0, 0.3125, 1.0, 0.3125, 0.5, 0.3125, 0.5, 0.3125, 1.0, 0.2812, 1.0, 0.2812, 0.5, 0.2812, 0.5, 0.2812, 1.0, 0.25, 1.0, 0.25, 0.5, 0.25, 0.5, 0.25, 1.0, 0.2188, 1.0, 0.2188, 0.5, 0.2188, 0.5, 0.2188, 1.0, 0.1875, 1.0, 0.1875, 0.5, 0.1875, 0.5, 0.1875, 1.0, 0.1562, 1.0, 0.1562, 0.5, 0.1562, 0.5, 0.1562, 1.0, 0.125, 1.0, 0.125, 0.5, 0.125, 0.5, 0.125, 1.0, 0.09375, 1.0, 0.09375, 0.5, 0.09375, 0.5, 0.09375, 1.0, 0.0625, 1.0, 0.0625, 0.5, 0.2968, 0.4854, 0.25, 0.49, 0.2032, 0.4854, 0.1582, 0.4717, 0.1167, 0.4496, 0.08029, 0.4197, 0.05045, 0.3833, 0.02827, 0.3418, 0.01461, 0.2968, 0.01, 0.25, 0.01461, 0.2032, 0.02827, 0.1582, 0.05045, 0.1167, 0.08029, 0.08029, 0.1167, 0.05045, 0.1582, 0.02827, 0.2032, 0.01461, 0.25, 0.01, 0.2968, 0.01461, 0.3418, 0.02827, 0.3833, 0.05045, 0.4197, 0.08029, 0.4496, 0.1167, 0.4717, 0.1582, 0.4854, 0.2032, 0.49, 0.25, 0.4854, 0.2968, 0.4717, 0.3418, 0.4496, 0.3833, 0.4197, 0.4197, 0.3833, 0.4496, 0.3418, 0.4717, 0.0625, 0.5, 0.0625, 1.0, 0.03125, 1.0, 0.03125, 0.5, 0.03125, 0.5, 0.03125, 1.0, 0.0, 1.0, 0.0, 0.5, 0.75, 0.49, 0.7968, 0.4854, 0.8418, 0.4717, 0.8833, 0.4496, 0.9197, 0.4197, 0.9496, 0.3833, 0.9717, 0.3418, 0.9854, 0.2968, 0.99, 0.25, 0.9854, 0.2032, 0.9717, 0.1582, 0.9496, 0.1167, 0.9197, 0.08029, 0.8833, 0.05045, 0.8418, 0.02827, 0.7968, 0.01461, 0.75, 0.01, 0.7032, 0.01461, 0.6582, 0.02827, 0.6167, 0.05045, 0.5803, 0.08029, 0.5504, 0.1167, 0.5283, 0.1582, 0.5146, 0.2032, 0.51, 0.25, 0.5146, 0.2968, 0.5283, 0.3418, 0.5504, 0.3833, 0.5803, 0.4197, 0.6167, 0.4496, 0.6582, 0.4717, 0.7032, 0.4854])
me_cylinder_005.materials.append(mat_material_002)
me_cylinder_005.use_remesh_fix_poles = True
me_cylinder_005.use_remesh_preserve_attributes = False
me_cylinder_005.use_mirror_vertex_groups = False
me_cylinder_005.update()
me_cylinder_006 = bpy.data.meshes.new('Cylinder.006')
me_cylinder_006.from_pydata([(-4.434e-08, 0.6705, -0.07295), (0.1308, 0.6576, -0.07295), (0.2566, 0.6195, -0.07295), (0.3725, 0.5575, -0.07295), (0.4741, 0.4741, -0.07295), (0.5575, 0.3725, -0.07295), (0.6195, 0.2566, -0.07295), (0.6576, 0.1308, -0.07295), (0.6705, -3.602e-07, -0.07295), (0.6576, -0.1308, -0.07295), (0.6195, -0.2566, -0.07295), (0.5575, -0.3725, -0.07295), (0.4741, -0.4741, -0.07295), (0.3725, -0.5575, -0.07295), (0.2566, -0.6195, -0.07295), (0.1308, -0.6576, -0.07295), (-2.628e-07, -0.6705, -0.07295), (-0.1308, -0.6576, -0.07295), (-0.2566, -0.6195, -0.07295), (-0.3725, -0.5575, -0.07295), (-0.4741, -0.4741, -0.07295), (-0.5575, -0.3725, -0.07295), (-0.6195, -0.2566, -0.07295), (-0.6576, -0.1308, -0.07295), (-0.6705, 2.366e-07, -0.07295), (-0.6576, 0.1308, -0.07295), (-0.6195, 0.2566, -0.07295), (-0.5575, 0.3725, -0.07295), (-0.4741, 0.4741, -0.07295), (-0.3725, 0.5575, -0.07295), (-0.2566, 0.6195, -0.07295), (-0.1308, 0.6576, -0.07295), (-6.612e-08, 1.0, -0.131), (-6.612e-08, 1.0, 0.131), (0.1951, 0.9808, -0.131), (0.1951, 0.9808, 0.131), (0.3827, 0.9239, -0.131), (0.3827, 0.9239, 0.131), (0.5556, 0.8315, -0.131), (0.5556, 0.8315, 0.131), (0.7071, 0.7071, -0.131), (0.7071, 0.7071, 0.131), (0.8315, 0.5556, -0.131), (0.8315, 0.5556, 0.131), (0.9239, 0.3827, -0.131), (0.9239, 0.3827, 0.131), (0.9808, 0.1951, -0.131), (0.9808, 0.1951, 0.131), (1.0, -1.471e-07, -0.131), (1.0, -3.939e-07, 0.131), (0.9808, -0.1951, -0.131), (0.9808, -0.1951, 0.131), (0.9239, -0.3827, -0.131), (0.9239, -0.3827, 0.131), (0.8315, -0.5556, -0.131), (0.8315, -0.5556, 0.131), (0.7071, -0.7071, -0.131), (0.7071, -0.7071, 0.131), (0.5556, -0.8315, -0.131), (0.5556, -0.8315, 0.131), (0.3827, -0.9239, -0.131), (0.3827, -0.9239, 0.131), (0.1951, -0.9808, -0.131), (0.1951, -0.9808, 0.131), (-3.92e-07, -1.0, -0.131), (-3.92e-07, -1.0, 0.131), (-0.1951, -0.9808, -0.131), (-0.1951, -0.9808, 0.131), (-0.3827, -0.9239, -0.131), (-0.3827, -0.9239, 0.131), (-0.5556, -0.8315, -0.131), (-0.5556, -0.8315, 0.131), (-0.7071, -0.7071, -0.131), (-0.7071, -0.7071, 0.131), (-0.8315, -0.5556, -0.131), (-0.8315, -0.5556, 0.131), (-0.9239, -0.3827, -0.131), (-0.9239, -0.3827, 0.131), (-0.9808, -0.1951, -0.131), (-0.9808, -0.1951, 0.131), (-1.0, 7.43e-07, -0.131), (-1.0, 4.962e-07, 0.131), (-0.9808, 0.1951, -0.131), (-0.9808, 0.1951, 0.131), (-0.9239, 0.3827, -0.131), (-0.9239, 0.3827, 0.131), (-0.8315, 0.5556, -0.131), (-0.8315, 0.5556, 0.131), (-0.7071, 0.7071, -0.131), (-0.7071, 0.7071, 0.131), (-0.5556, 0.8315, -0.131), (-0.5556, 0.8315, 0.131), (-0.3827, 0.9239, -0.131), (-0.3827, 0.9239, 0.131), (-0.1951, 0.9808, -0.131), (-0.1951, 0.9808, 0.131), (-4.434e-08, 0.6705, -0.131), (-0.3725, -0.5575, -0.131), (0.1308, 0.6576, -0.131), (-0.4741, -0.4741, -0.131), (0.2566, 0.6195, -0.131), (0.3725, 0.5575, -0.131), (-0.5575, -0.3725, -0.131), (0.4741, 0.4741, -0.131), (0.5575, 0.3725, -0.131), (-0.6195, -0.2566, -0.131), (0.6195, 0.2566, -0.131), (-0.6576, -0.1308, -0.131), (0.6576, 0.1308, -0.131), (0.6705, -1.841e-07, -0.131), (-0.6705, 4.127e-07, -0.131), (0.6576, -0.1308, -0.131), (0.6195, -0.2566, -0.131), (-0.6576, 0.1308, -0.131), (0.5575, -0.3725, -0.131), (-0.6195, 0.2566, -0.131), (0.4741, -0.4741, -0.131), (0.3725, -0.5575, -0.131), (-0.5575, 0.3725, -0.131), (0.2566, -0.6195, -0.131), (0.1308, -0.6576, -0.131), (-0.4741, 0.4741, -0.131), (-2.628e-07, -0.6705, -0.131), (-0.1308, -0.6576, -0.131), (-0.3725, 0.5575, -0.131), (-0.2566, -0.6195, -0.131), (-0.2566, 0.6195, -0.131), (-0.1308, 0.6576, -0.131)], [], [(32, 33, 35, 34), (34, 35, 37, 36), (36, 37, 39, 38), (38, 39, 41, 40), (40, 41, 43, 42), (42, 43, 45, 44), (44, 45, 47, 46), (46, 47, 49, 48), (48, 49, 51, 50), (50, 51, 53, 52), (52, 53, 55, 54), (54, 55, 57, 56), (56, 57, 59, 58), (58, 59, 61, 60), (60, 61, 63, 62), (62, 63, 65, 64), (64, 65, 67, 66), (66, 67, 69, 68), (68, 69, 71, 70), (70, 71, 73, 72), (72, 73, 75, 74), (74, 75, 77, 76), (76, 77, 79, 78), (78, 79, 81, 80), (80, 81, 83, 82), (82, 83, 85, 84), (84, 85, 87, 86), (86, 87, 89, 88), (88, 89, 91, 90), (90, 91, 93, 92), (35, 33, 95, 93, 91, 89, 87, 85, 83, 81, 79, 77, 75, 73, 71, 69, 67, 65, 63, 61, 59, 57, 55, 53, 51, 49, 47, 45, 43, 41, 39, 37), (92, 93, 95, 94), (94, 95, 33, 32), (98, 1, 0, 96), (100, 2, 1, 98), (101, 3, 2, 100), (103, 4, 3, 101), (5, 4, 103, 104), (6, 5, 104, 106), (7, 6, 106, 108), (8, 7, 108, 109), (9, 8, 109, 111), (10, 9, 111, 112), (11, 10, 112, 114), (12, 11, 114, 116), (117, 13, 12, 116), (119, 14, 13, 117), (120, 15, 14, 119), (122, 16, 15, 120), (123, 17, 16, 122), (125, 18, 17, 123), (97, 19, 18, 125), (99, 20, 19, 97), (102, 21, 20, 99), (105, 22, 21, 102), (107, 23, 22, 105), (110, 24, 23, 107), (113, 25, 24, 110), (115, 26, 25, 113), (118, 27, 26, 115), (121, 28, 27, 118), (124, 29, 28, 121), (126, 30, 29, 124), (0, 1, 2, 3, 4, 5, 6, 7, 8, 9, 10, 11, 12, 13, 14, 15, 16, 17, 18, 19, 20, 21, 22, 23, 24, 25, 26, 27, 28, 29, 30, 31), (127, 31, 30, 126), (96, 0, 31, 127), (107, 78, 80, 82, 84, 86, 88, 90, 92, 94, 32, 34, 36, 38, 40, 42, 44, 46, 48, 50, 52, 54, 56, 58, 60, 62, 120, 119, 117, 116, 114, 112, 111, 109, 108, 106, 104, 103, 101, 100, 98, 96, 127, 126, 124, 121, 118, 115, 113, 110), (120, 62, 64, 66, 68, 70, 72, 74, 76, 78, 107, 105, 102, 99, 97, 125, 123, 122)])
_uv = me_cylinder_006.uv_layers.new(name='UVMap')
_uv.uv.foreach_set('vector', [1.0, 0.5, 1.0, 1.0, 0.9688, 1.0, 0.9688, 0.5, 0.9688, 0.5, 0.9688, 1.0, 0.9375, 1.0, 0.9375, 0.5, 0.9375, 0.5, 0.9375, 1.0, 0.9062, 1.0, 0.9062, 0.5, 0.9062, 0.5, 0.9062, 1.0, 0.875, 1.0, 0.875, 0.5, 0.875, 0.5, 0.875, 1.0, 0.8438, 1.0, 0.8438, 0.5, 0.8438, 0.5, 0.8438, 1.0, 0.8125, 1.0, 0.8125, 0.5, 0.8125, 0.5, 0.8125, 1.0, 0.7812, 1.0, 0.7812, 0.5, 0.7812, 0.5, 0.7812, 1.0, 0.75, 1.0, 0.75, 0.5, 0.75, 0.5, 0.75, 1.0, 0.7188, 1.0, 0.7188, 0.5, 0.7188, 0.5, 0.7188, 1.0, 0.6875, 1.0, 0.6875, 0.5, 0.6875, 0.5, 0.6875, 1.0, 0.6562, 1.0, 0.6562, 0.5, 0.6562, 0.5, 0.6562, 1.0, 0.625, 1.0, 0.625, 0.5, 0.625, 0.5, 0.625, 1.0, 0.5938, 1.0, 0.5938, 0.5, 0.5938, 0.5, 0.5938, 1.0, 0.5625, 1.0, 0.5625, 0.5, 0.5625, 0.5, 0.5625, 1.0, 0.5312, 1.0, 0.5312, 0.5, 0.5312, 0.5, 0.5312, 1.0, 0.5, 1.0, 0.5, 0.5, 0.5, 0.5, 0.5, 1.0, 0.4688, 1.0, 0.4688, 0.5, 0.4688, 0.5, 0.4688, 1.0, 0.4375, 1.0, 0.4375, 0.5, 0.4375, 0.5, 0.4375, 1.0, 0.4062, 1.0, 0.4062, 0.5, 0.4062, 0.5, 0.4062, 1.0, 0.375, 1.0, 0.375, 0.5, 0.375, 0.5, 0.375, 1.0, 0.3438, 1.0, 0.3438, 0.5, 0.3438, 0.5, 0.3438, 1.0, 0.3125, 1.0, 0.3125, 0.5, 0.3125, 0.5, 0.3125, 1.0, 0.2812, 1.0, 0.2812, 0.5, 0.2812, 0.5, 0.2812, 1.0, 0.25, 1.0, 0.25, 0.5, 0.25, 0.5, 0.25, 1.0, 0.2188, 1.0, 0.2188, 0.5, 0.2188, 0.5, 0.2188, 1.0, 0.1875, 1.0, 0.1875, 0.5, 0.1875, 0.5, 0.1875, 1.0, 0.1562, 1.0, 0.1562, 0.5, 0.1562, 0.5, 0.1562, 1.0, 0.125, 1.0, 0.125, 0.5, 0.125, 0.5, 0.125, 1.0, 0.09375, 1.0, 0.09375, 0.5, 0.09375, 0.5, 0.09375, 1.0, 0.0625, 1.0, 0.0625, 0.5, 0.2968, 0.4854, 0.25, 0.49, 0.2032, 0.4854, 0.1582, 0.4717, 0.1167, 0.4496, 0.08029, 0.4197, 0.05045, 0.3833, 0.02827, 0.3418, 0.01461, 0.2968, 0.01, 0.25, 0.01461, 0.2032, 0.02827, 0.1582, 0.05045, 0.1167, 0.08029, 0.08029, 0.1167, 0.05045, 0.1582, 0.02827, 0.2032, 0.01461, 0.25, 0.01, 0.2968, 0.01461, 0.3418, 0.02827, 0.3833, 0.05045, 0.4197, 0.08029, 0.4496, 0.1167, 0.4717, 0.1582, 0.4854, 0.2032, 0.49, 0.25, 0.4854, 0.2968, 0.4717, 0.3418, 0.4496, 0.3833, 0.4197, 0.4197, 0.3833, 0.4496, 0.3418, 0.4717, 0.0625, 0.5, 0.0625, 1.0, 0.03125, 1.0, 0.03125, 0.5, 0.03125, 0.5, 0.03125, 1.0, 0.0, 1.0, 0.0, 0.5, 0.9688, 0.6633, 0.9688, 1.0, 1.0, 1.0, 1.0, 0.6633, 0.9375, 0.6633, 0.9375, 1.0, 0.9688, 1.0, 0.9688, 0.6633, 0.9062, 0.6633, 0.9062, 1.0, 0.9375, 1.0, 0.9375, 0.6633, 0.875, 0.6633, 0.875, 1.0, 0.9062, 1.0, 0.9062, 0.6633, 0.8438, 1.0, 0.875, 1.0, 0.875, 0.6633, 0.8438, 0.6633, 0.8125, 1.0, 0.8438, 1.0, 0.8438, 0.6633, 0.8125, 0.6633, 0.7812, 1.0, 0.8125, 1.0, 0.8125, 0.6633, 0.7812, 0.6633, 0.75, 1.0, 0.7812, 1.0, 0.7812, 0.6633, 0.75, 0.6633, 0.7188, 1.0, 0.75, 1.0, 0.75, 0.6633, 0.7188, 0.6633, 0.6875, 1.0, 0.7188, 1.0, 0.7188, 0.6633, 0.6875, 0.6633, 0.6562, 1.0, 0.6875, 1.0, 0.6875, 0.6633, 0.6562, 0.6633, 0.625, 1.0, 0.6562, 1.0, 0.6562, 0.6633, 0.625, 0.6633, 0.5938, 0.6633, 0.5938, 1.0, 0.625, 1.0, 0.625, 0.6633, 0.5625, 0.6633, 0.5625, 1.0, 0.5938, 1.0, 0.5938, 0.6633, 0.5312, 0.6633, 0.5312, 1.0, 0.5625, 1.0, 0.5625, 0.6633, 0.5, 0.6633, 0.5, 1.0, 0.5312, 1.0, 0.5312, 0.6633, 0.4688, 0.6633, 0.4688, 1.0, 0.5, 1.0, 0.5, 0.6633, 0.4375, 0.6633, 0.4375, 1.0, 0.4688, 1.0, 0.4688, 0.6633, 0.4062, 0.6633, 0.4062, 1.0, 0.4375, 1.0, 0.4375, 0.6633, 0.375, 0.6633, 0.375, 1.0, 0.4062, 1.0, 0.4063, 0.6633, 0.3438, 0.6633, 0.3438, 1.0, 0.375, 1.0, 0.375, 0.6633, 0.3125, 0.6633, 0.3125, 1.0, 0.3438, 1.0, 0.3438, 0.6633, 0.2812, 0.6633, 0.2812, 1.0, 0.3125, 1.0, 0.3125, 0.6633, 0.25, 0.6633, 0.25, 1.0, 0.2812, 1.0, 0.2812, 0.6633, 0.2188, 0.6633, 0.2188, 1.0, 0.25, 1.0, 0.25, 0.6633, 0.1875, 0.6633, 0.1875, 1.0, 0.2188, 1.0, 0.2188, 0.6633, 0.1562, 0.6633, 0.1562, 1.0, 0.1875, 1.0, 0.1875, 0.6633, 0.125, 0.6633, 0.125, 1.0, 0.1562, 1.0, 0.1562, 0.6633, 0.09375, 0.6633, 0.09375, 1.0, 0.125, 1.0, 0.125, 0.6633, 0.0625, 0.6633, 0.0625, 1.0, 0.09375, 1.0, 0.09375, 0.6633, 0.25, 0.49, 0.2968, 0.4854, 0.3418, 0.4717, 0.3833, 0.4496, 0.4197, 0.4197, 0.4496, 0.3833, 0.4717, 0.3418, 0.4854, 0.2968, 0.49, 0.25, 0.4854, 0.2032, 0.4717, 0.1582, 0.4496, 0.1167, 0.4197, 0.08029, 0.3833, 0.05045, 0.3418, 0.02827, 0.2968, 0.01461, 0.25, 0.01, 0.2032, 0.01461, 0.1582, 0.02827, 0.1167, 0.05045, 0.08029, 0.08029, 0.05045, 0.1167, 0.02827, 0.1582, 0.01461, 0.2032, 0.01, 0.25, 0.01461, 0.2968, 0.02827, 0.3418, 0.05045, 0.3833, 0.08029, 0.4197, 0.1167, 0.4496, 0.1582, 0.4717, 0.2032, 0.4854, 0.03125, 0.6633, 0.03125, 1.0, 0.0625, 1.0, 0.0625, 0.6633, 0.0, 0.6633, 0.0, 1.0, 0.03125, 1.0, 0.03125, 0.6633, 0.5922, 0.2186, 0.5146, 0.2032, 0.51, 0.25, 0.5146, 0.2968, 0.5283, 0.3418, 0.5504, 0.3833, 0.5803, 0.4197, 0.6167, 0.4496, 0.6582, 0.4717, 0.7032, 0.4854, 0.75, 0.49, 0.7968, 0.4854, 0.8418, 0.4717, 0.8833, 0.4496, 0.9197, 0.4197, 0.9496, 0.3833, 0.9717, 0.3418, 0.9854, 0.2968, 0.99, 0.25, 0.9854, 0.2032, 0.9717, 0.1582, 0.9496, 0.1167, 0.9197, 0.08029, 0.8833, 0.05045, 0.8418, 0.02827, 0.7968, 0.01461, 0.7814, 0.09217, 0.8116, 0.1013, 0.8394, 0.1162, 0.8638, 0.1362, 0.8838, 0.1606, 0.8987, 0.1884, 0.9078, 0.2186, 0.9109, 0.25, 0.9078, 0.2814, 0.8987, 0.3116, 0.8838, 0.3394, 0.8638, 0.3638, 0.8394, 0.3838, 0.8116, 0.3987, 0.7814, 0.4078, 0.75, 0.4109, 0.7186, 0.4078, 0.6884, 0.3987, 0.6606, 0.3838, 0.6362, 0.3638, 0.6162, 0.3394, 0.6013, 0.3116, 0.5922, 0.2814, 0.5891, 0.25, 0.7814, 0.09217, 0.7968, 0.01461, 0.75, 0.01, 0.7032, 0.01461, 0.6582, 0.02827, 0.6167, 0.05045, 0.5803, 0.08029, 0.5504, 0.1167, 0.5283, 0.1582, 0.5146, 0.2032, 0.5922, 0.2186, 0.6013, 0.1884, 0.6162, 0.1606, 0.6362, 0.1362, 0.6606, 0.1162, 0.6884, 0.1013, 0.7186, 0.09217, 0.75, 0.08908])
me_cylinder_006.materials.append(mat_orb_base2)
me_cylinder_006.use_remesh_fix_poles = True
me_cylinder_006.use_remesh_preserve_attributes = False
me_cylinder_006.use_mirror_vertex_groups = False
me_cylinder_006.update()
me_cylinder_007 = bpy.data.meshes.new('Cylinder.007')
me_cylinder_007.from_pydata([(-5.355e-08, 1.0, -0.06299), (-5.355e-08, 1.0, 0.06299), (0.1951, 0.9808, -0.06299), (0.1951, 0.9808, 0.06299), (0.3827, 0.9239, -0.06299), (0.3827, 0.9239, 0.06299), (0.5556, 0.8315, -0.06299), (0.5556, 0.8315, 0.06299), (0.7071, 0.7071, -0.06299), (0.7071, 0.7071, 0.06299), (0.8315, 0.5556, -0.06299), (0.8315, 0.5556, 0.06299), (0.9239, 0.3827, -0.06299), (0.9239, 0.3827, 0.06299), (0.9808, 0.1951, -0.06299), (0.9808, 0.1951, 0.06299), (1.0, -1.12e-07, -0.06299), (1.0, -3.091e-07, 0.06299), (0.9808, -0.1951, -0.06299), (0.9808, -0.1951, 0.06299), (0.9239, -0.3827, -0.06299), (0.9239, -0.3827, 0.06299), (0.8315, -0.5556, -0.06299), (0.8315, -0.5556, 0.06299), (0.7071, -0.7071, -0.06299), (0.7071, -0.7071, 0.06299), (0.5556, -0.8315, -0.06299), (0.5556, -0.8315, 0.06299), (0.3827, -0.9239, -0.06299), (0.3827, -0.9239, 0.06299), (0.1951, -0.9808, -0.06299), (0.1951, -0.9808, 0.06299), (-3.794e-07, -1.0, -0.06299), (-3.794e-07, -1.0, 0.06299), (-0.1951, -0.9808, -0.06299), (-0.1951, -0.9808, 0.06299), (-0.3827, -0.9239, -0.06299), (-0.3827, -0.9239, 0.06299), (-0.5556, -0.8315, -0.06299), (-0.5556, -0.8315, 0.06299), (-0.7071, -0.7071, -0.06299), (-0.7071, -0.7071, 0.06299), (-0.8315, -0.5556, -0.06299), (-0.8315, -0.5556, 0.06299), (-0.9239, -0.3827, -0.06299), (-0.9239, -0.3827, 0.06299), (-0.9808, -0.1951, -0.06299), (-0.9808, -0.1951, 0.06299), (-1.0, 7.781e-07, -0.06299), (-1.0, 5.81e-07, 0.06299), (-0.9808, 0.1951, -0.06299), (-0.9808, 0.1951, 0.06299), (-0.9239, 0.3827, -0.06299), (-0.9239, 0.3827, 0.06299), (-0.8315, 0.5556, -0.06299), (-0.8315, 0.5556, 0.06299), (-0.7071, 0.7071, -0.06299), (-0.7071, 0.7071, 0.06299), (-0.5556, 0.8315, -0.06299), (-0.5556, 0.8315, 0.06299), (-0.3827, 0.9239, -0.06299), (-0.3827, 0.9239, 0.06299), (-0.1951, 0.9808, -0.06299), (-0.1951, 0.9808, 0.06299)], [], [(0, 1, 3, 2), (2, 3, 5, 4), (4, 5, 7, 6), (6, 7, 9, 8), (8, 9, 11, 10), (10, 11, 13, 12), (12, 13, 15, 14), (14, 15, 17, 16), (16, 17, 19, 18), (18, 19, 21, 20), (20, 21, 23, 22), (22, 23, 25, 24), (24, 25, 27, 26), (26, 27, 29, 28), (28, 29, 31, 30), (30, 31, 33, 32), (32, 33, 35, 34), (34, 35, 37, 36), (36, 37, 39, 38), (38, 39, 41, 40), (40, 41, 43, 42), (42, 43, 45, 44), (44, 45, 47, 46), (46, 47, 49, 48), (48, 49, 51, 50), (50, 51, 53, 52), (52, 53, 55, 54), (54, 55, 57, 56), (56, 57, 59, 58), (58, 59, 61, 60), (3, 1, 63, 61, 59, 57, 55, 53, 51, 49, 47, 45, 43, 41, 39, 37, 35, 33, 31, 29, 27, 25, 23, 21, 19, 17, 15, 13, 11, 9, 7, 5), (60, 61, 63, 62), (62, 63, 1, 0), (0, 2, 4, 6, 8, 10, 12, 14, 16, 18, 20, 22, 24, 26, 28, 30, 32, 34, 36, 38, 40, 42, 44, 46, 48, 50, 52, 54, 56, 58, 60, 62)])
me_cylinder_007.polygons.foreach_set('use_smooth', [True] * 34)
_uv = me_cylinder_007.uv_layers.new(name='UVMap')
_uv.uv.foreach_set('vector', [1.0, 0.5, 1.0, 1.0, 0.9688, 1.0, 0.9688, 0.5, 0.9688, 0.5, 0.9688, 1.0, 0.9375, 1.0, 0.9375, 0.5, 0.9375, 0.5, 0.9375, 1.0, 0.9062, 1.0, 0.9062, 0.5, 0.9062, 0.5, 0.9062, 1.0, 0.875, 1.0, 0.875, 0.5, 0.875, 0.5, 0.875, 1.0, 0.8438, 1.0, 0.8438, 0.5, 0.8438, 0.5, 0.8438, 1.0, 0.8125, 1.0, 0.8125, 0.5, 0.8125, 0.5, 0.8125, 1.0, 0.7812, 1.0, 0.7812, 0.5, 0.7812, 0.5, 0.7812, 1.0, 0.75, 1.0, 0.75, 0.5, 0.75, 0.5, 0.75, 1.0, 0.7188, 1.0, 0.7188, 0.5, 0.7188, 0.5, 0.7188, 1.0, 0.6875, 1.0, 0.6875, 0.5, 0.6875, 0.5, 0.6875, 1.0, 0.6562, 1.0, 0.6562, 0.5, 0.6562, 0.5, 0.6562, 1.0, 0.625, 1.0, 0.625, 0.5, 0.625, 0.5, 0.625, 1.0, 0.5938, 1.0, 0.5938, 0.5, 0.5938, 0.5, 0.5938, 1.0, 0.5625, 1.0, 0.5625, 0.5, 0.5625, 0.5, 0.5625, 1.0, 0.5312, 1.0, 0.5312, 0.5, 0.5312, 0.5, 0.5312, 1.0, 0.5, 1.0, 0.5, 0.5, 0.5, 0.5, 0.5, 1.0, 0.4688, 1.0, 0.4688, 0.5, 0.4688, 0.5, 0.4688, 1.0, 0.4375, 1.0, 0.4375, 0.5, 0.4375, 0.5, 0.4375, 1.0, 0.4062, 1.0, 0.4062, 0.5, 0.4062, 0.5, 0.4062, 1.0, 0.375, 1.0, 0.375, 0.5, 0.375, 0.5, 0.375, 1.0, 0.3438, 1.0, 0.3438, 0.5, 0.3438, 0.5, 0.3438, 1.0, 0.3125, 1.0, 0.3125, 0.5, 0.3125, 0.5, 0.3125, 1.0, 0.2812, 1.0, 0.2812, 0.5, 0.2812, 0.5, 0.2812, 1.0, 0.25, 1.0, 0.25, 0.5, 0.25, 0.5, 0.25, 1.0, 0.2188, 1.0, 0.2188, 0.5, 0.2188, 0.5, 0.2188, 1.0, 0.1875, 1.0, 0.1875, 0.5, 0.1875, 0.5, 0.1875, 1.0, 0.1562, 1.0, 0.1562, 0.5, 0.1562, 0.5, 0.1562, 1.0, 0.125, 1.0, 0.125, 0.5, 0.125, 0.5, 0.125, 1.0, 0.09375, 1.0, 0.09375, 0.5, 0.09375, 0.5, 0.09375, 1.0, 0.0625, 1.0, 0.0625, 0.5, 0.2968, 0.4854, 0.25, 0.49, 0.2032, 0.4854, 0.1582, 0.4717, 0.1167, 0.4496, 0.08029, 0.4197, 0.05045, 0.3833, 0.02827, 0.3418, 0.01461, 0.2968, 0.01, 0.25, 0.01461, 0.2032, 0.02827, 0.1582, 0.05045, 0.1167, 0.08029, 0.08029, 0.1167, 0.05045, 0.1582, 0.02827, 0.2032, 0.01461, 0.25, 0.01, 0.2968, 0.01461, 0.3418, 0.02827, 0.3833, 0.05045, 0.4197, 0.08029, 0.4496, 0.1167, 0.4717, 0.1582, 0.4854, 0.2032, 0.49, 0.25, 0.4854, 0.2968, 0.4717, 0.3418, 0.4496, 0.3833, 0.4197, 0.4197, 0.3833, 0.4496, 0.3418, 0.4717, 0.0625, 0.5, 0.0625, 1.0, 0.03125, 1.0, 0.03125, 0.5, 0.03125, 0.5, 0.03125, 1.0, 0.0, 1.0, 0.0, 0.5, 0.75, 0.49, 0.7968, 0.4854, 0.8418, 0.4717, 0.8833, 0.4496, 0.9197, 0.4197, 0.9496, 0.3833, 0.9717, 0.3418, 0.9854, 0.2968, 0.99, 0.25, 0.9854, 0.2032, 0.9717, 0.1582, 0.9496, 0.1167, 0.9197, 0.08029, 0.8833, 0.05045, 0.8418, 0.02827, 0.7968, 0.01461, 0.75, 0.01, 0.7032, 0.01461, 0.6582, 0.02827, 0.6167, 0.05045, 0.5803, 0.08029, 0.5504, 0.1167, 0.5283, 0.1582, 0.5146, 0.2032, 0.51, 0.25, 0.5146, 0.2968, 0.5283, 0.3418, 0.5504, 0.3833, 0.5803, 0.4197, 0.6167, 0.4496, 0.6582, 0.4717, 0.7032, 0.4854])
me_cylinder_007.materials.append(mat_material_003)
me_cylinder_007.use_remesh_fix_poles = True
me_cylinder_007.use_remesh_preserve_attributes = False
me_cylinder_007.use_mirror_vertex_groups = False
me_cylinder_007.update()
me_cylinder_002 = bpy.data.meshes.new('Cylinder.002')
me_cylinder_002.from_pydata([(-5.355e-08, 1.0, -0.1432), (-5.355e-08, 1.0, 0.1432), (0.1951, 0.9808, -0.1432), (0.1951, 0.9808, 0.1432), (0.3827, 0.9239, -0.1432), (0.3827, 0.9239, 0.1432), (0.5556, 0.8315, -0.1432), (0.5556, 0.8315, 0.1432), (0.7071, 0.7071, -0.1432), (0.7071, 0.7071, 0.1432), (0.8315, 0.5556, -0.1432), (0.8315, 0.5556, 0.1432), (0.9239, 0.3827, -0.1432), (0.9239, 0.3827, 0.1432), (0.9808, 0.1951, -0.1432), (0.9808, 0.1951, 0.1432), (1.0, -2.43e-07, -0.1432), (1.0, -2.43e-07, 0.1432), (0.9808, -0.1951, -0.1432), (0.9808, -0.1951, 0.1432), (0.9239, -0.3827, -0.1432), (0.9239, -0.3827, 0.1432), (0.8315, -0.5556, -0.1432), (0.8315, -0.5556, 0.1432), (0.7071, -0.7071, -0.1432), (0.7071, -0.7071, 0.1432), (0.5556, -0.8315, -0.1432), (0.5556, -0.8315, 0.1432), (0.3827, -0.9239, -0.1432), (0.3827, -0.9239, 0.1432), (0.1951, -0.9808, -0.1432), (0.1951, -0.9808, 0.1432), (-3.794e-07, -1.0, -0.1432), (-3.794e-07, -1.0, 0.1432), (-0.1951, -0.9808, -0.1432), (-0.1951, -0.9808, 0.1432), (-0.3827, -0.9239, -0.1432), (-0.3827, -0.9239, 0.1432), (-0.5556, -0.8315, -0.1432), (-0.5556, -0.8315, 0.1432), (-0.7071, -0.7071, -0.1432), (-0.7071, -0.7071, 0.1432), (-0.8315, -0.5556, -0.1432), (-0.8315, -0.5556, 0.1432), (-0.9239, -0.3827, -0.1432), (-0.9239, -0.3827, 0.1432), (-0.9808, -0.1951, -0.1432), (-0.9808, -0.1951, 0.1432), (-1.0, 6.471e-07, -0.1432), (-1.0, 6.471e-07, 0.1432), (-0.9808, 0.1951, -0.1432), (-0.9808, 0.1951, 0.1432), (-0.9239, 0.3827, -0.1432), (-0.9239, 0.3827, 0.1432), (-0.8315, 0.5556, -0.1432), (-0.8315, 0.5556, 0.1432), (-0.7071, 0.7071, -0.1432), (-0.7071, 0.7071, 0.1432), (-0.5556, 0.8315, -0.1432), (-0.5556, 0.8315, 0.1432), (-0.3827, 0.9239, -0.1432), (-0.3827, 0.9239, 0.1432), (-0.1951, 0.9808, -0.1432), (-0.1951, 0.9808, 0.1432)], [], [(0, 1, 3, 2), (2, 3, 5, 4), (4, 5, 7, 6), (6, 7, 9, 8), (8, 9, 11, 10), (10, 11, 13, 12), (12, 13, 15, 14), (14, 15, 17, 16), (16, 17, 19, 18), (18, 19, 21, 20), (20, 21, 23, 22), (22, 23, 25, 24), (24, 25, 27, 26), (26, 27, 29, 28), (28, 29, 31, 30), (30, 31, 33, 32), (32, 33, 35, 34), (34, 35, 37, 36), (36, 37, 39, 38), (38, 39, 41, 40), (40, 41, 43, 42), (42, 43, 45, 44), (44, 45, 47, 46), (46, 47, 49, 48), (48, 49, 51, 50), (50, 51, 53, 52), (52, 53, 55, 54), (54, 55, 57, 56), (56, 57, 59, 58), (58, 59, 61, 60), (3, 1, 63, 61, 59, 57, 55, 53, 51, 49, 47, 45, 43, 41, 39, 37, 35, 33, 31, 29, 27, 25, 23, 21, 19, 17, 15, 13, 11, 9, 7, 5), (60, 61, 63, 62), (62, 63, 1, 0), (0, 2, 4, 6, 8, 10, 12, 14, 16, 18, 20, 22, 24, 26, 28, 30, 32, 34, 36, 38, 40, 42, 44, 46, 48, 50, 52, 54, 56, 58, 60, 62)])
_uv = me_cylinder_002.uv_layers.new(name='UVMap')
_uv.uv.foreach_set('vector', [1.0, 0.5, 1.0, 1.0, 0.9688, 1.0, 0.9688, 0.5, 0.9688, 0.5, 0.9688, 1.0, 0.9375, 1.0, 0.9375, 0.5, 0.9375, 0.5, 0.9375, 1.0, 0.9062, 1.0, 0.9062, 0.5, 0.9062, 0.5, 0.9062, 1.0, 0.875, 1.0, 0.875, 0.5, 0.875, 0.5, 0.875, 1.0, 0.8438, 1.0, 0.8438, 0.5, 0.8438, 0.5, 0.8438, 1.0, 0.8125, 1.0, 0.8125, 0.5, 0.8125, 0.5, 0.8125, 1.0, 0.7812, 1.0, 0.7812, 0.5, 0.7812, 0.5, 0.7812, 1.0, 0.75, 1.0, 0.75, 0.5, 0.75, 0.5, 0.75, 1.0, 0.7188, 1.0, 0.7188, 0.5, 0.7188, 0.5, 0.7188, 1.0, 0.6875, 1.0, 0.6875, 0.5, 0.6875, 0.5, 0.6875, 1.0, 0.6562, 1.0, 0.6562, 0.5, 0.6562, 0.5, 0.6562, 1.0, 0.625, 1.0, 0.625, 0.5, 0.625, 0.5, 0.625, 1.0, 0.5938, 1.0, 0.5938, 0.5, 0.5938, 0.5, 0.5938, 1.0, 0.5625, 1.0, 0.5625, 0.5, 0.5625, 0.5, 0.5625, 1.0, 0.5312, 1.0, 0.5312, 0.5, 0.5312, 0.5, 0.5312, 1.0, 0.5, 1.0, 0.5, 0.5, 0.5, 0.5, 0.5, 1.0, 0.4688, 1.0, 0.4688, 0.5, 0.4688, 0.5, 0.4688, 1.0, 0.4375, 1.0, 0.4375, 0.5, 0.4375, 0.5, 0.4375, 1.0, 0.4062, 1.0, 0.4062, 0.5, 0.4062, 0.5, 0.4062, 1.0, 0.375, 1.0, 0.375, 0.5, 0.375, 0.5, 0.375, 1.0, 0.3438, 1.0, 0.3438, 0.5, 0.3438, 0.5, 0.3438, 1.0, 0.3125, 1.0, 0.3125, 0.5, 0.3125, 0.5, 0.3125, 1.0, 0.2812, 1.0, 0.2812, 0.5, 0.2812, 0.5, 0.2812, 1.0, 0.25, 1.0, 0.25, 0.5, 0.25, 0.5, 0.25, 1.0, 0.2188, 1.0, 0.2188, 0.5, 0.2188, 0.5, 0.2188, 1.0, 0.1875, 1.0, 0.1875, 0.5, 0.1875, 0.5, 0.1875, 1.0, 0.1562, 1.0, 0.1562, 0.5, 0.1562, 0.5, 0.1562, 1.0, 0.125, 1.0, 0.125, 0.5, 0.125, 0.5, 0.125, 1.0, 0.09375, 1.0, 0.09375, 0.5, 0.09375, 0.5, 0.09375, 1.0, 0.0625, 1.0, 0.0625, 0.5, 0.2968, 0.4854, 0.25, 0.49, 0.2032, 0.4854, 0.1582, 0.4717, 0.1167, 0.4496, 0.08029, 0.4197, 0.05045, 0.3833, 0.02827, 0.3418, 0.01461, 0.2968, 0.01, 0.25, 0.01461, 0.2032, 0.02827, 0.1582, 0.05045, 0.1167, 0.08029, 0.08029, 0.1167, 0.05045, 0.1582, 0.02827, 0.2032, 0.01461, 0.25, 0.01, 0.2968, 0.01461, 0.3418, 0.02827, 0.3833, 0.05045, 0.4197, 0.08029, 0.4496, 0.1167, 0.4717, 0.1582, 0.4854, 0.2032, 0.49, 0.25, 0.4854, 0.2968, 0.4717, 0.3418, 0.4496, 0.3833, 0.4197, 0.4197, 0.3833, 0.4496, 0.3418, 0.4717, 0.0625, 0.5, 0.0625, 1.0, 0.03125, 1.0, 0.03125, 0.5, 0.03125, 0.5, 0.03125, 1.0, 0.0, 1.0, 0.0, 0.5, 0.75, 0.49, 0.7968, 0.4854, 0.8418, 0.4717, 0.8833, 0.4496, 0.9197, 0.4197, 0.9496, 0.3833, 0.9717, 0.3418, 0.9854, 0.2968, 0.99, 0.25, 0.9854, 0.2032, 0.9717, 0.1582, 0.9496, 0.1167, 0.9197, 0.08029, 0.8833, 0.05045, 0.8418, 0.02827, 0.7968, 0.01461, 0.75, 0.01, 0.7032, 0.01461, 0.6582, 0.02827, 0.6167, 0.05045, 0.5803, 0.08029, 0.5504, 0.1167, 0.5283, 0.1582, 0.5146, 0.2032, 0.51, 0.25, 0.5146, 0.2968, 0.5283, 0.3418, 0.5504, 0.3833, 0.5803, 0.4197, 0.6167, 0.4496, 0.6582, 0.4717, 0.7032, 0.4854])
me_cylinder_002.materials.append(mat_orb_metal)
me_cylinder_002.use_remesh_fix_poles = True
me_cylinder_002.use_remesh_preserve_attributes = False
me_cylinder_002.use_mirror_vertex_groups = False
me_cylinder_002.update()
me_cylinder_008 = bpy.data.meshes.new('Cylinder.008')
me_cylinder_008.from_pydata([(-5.355e-08, 1.0, -0.1432), (-5.355e-08, 1.0, 3.219), (0.1951, 0.9808, -0.1432), (0.1951, 0.9808, 3.219), (0.3827, 0.9239, -0.1432), (0.3827, 0.9239, 3.219), (0.5556, 0.8315, -0.1432), (0.5556, 0.8315, 3.219), (0.7071, 0.7071, -0.1432), (0.7071, 0.7071, 3.219), (0.8315, 0.5556, -0.1432), (0.8315, 0.5556, 3.219), (0.9239, 0.3827, -0.1432), (0.9239, 0.3827, 3.219), (0.9808, 0.1951, -0.1432), (0.9808, 0.1951, 3.219), (1.0, -2.43e-07, -0.1432), (1.0, -2.43e-07, 3.219), (0.9808, -0.1951, -0.1432), (0.9808, -0.1951, 3.219), (0.9239, -0.3827, -0.1432), (0.9239, -0.3827, 3.219), (0.8315, -0.5556, -0.1432), (0.8315, -0.5556, 3.219), (0.7071, -0.7071, -0.1432), (0.7071, -0.7071, 3.219), (0.5556, -0.8315, -0.1432), (0.5556, -0.8315, 3.219), (0.3827, -0.9239, -0.1432), (0.3827, -0.9239, 3.219), (0.1951, -0.9808, -0.1432), (0.1951, -0.9808, 3.219), (-3.794e-07, -1.0, -0.1432), (-3.794e-07, -1.0, 3.219), (-0.1951, -0.9808, -0.1432), (-0.1951, -0.9808, 3.219), (-0.3827, -0.9239, -0.1432), (-0.3827, -0.9239, 3.219), (-0.5556, -0.8315, -0.1432), (-0.5556, -0.8315, 3.219), (-0.7071, -0.7071, -0.1432), (-0.7071, -0.7071, 3.219), (-0.8315, -0.5556, -0.1432), (-0.8315, -0.5556, 3.219), (-0.9239, -0.3827, -0.1432), (-0.9239, -0.3827, 3.219), (-0.9808, -0.1951, -0.1432), (-0.9808, -0.1951, 3.219), (-1.0, 6.471e-07, -0.1432), (-1.0, 6.471e-07, 3.219), (-0.9808, 0.1951, -0.1432), (-0.9808, 0.1951, 3.219), (-0.9239, 0.3827, -0.1432), (-0.9239, 0.3827, 3.219), (-0.8315, 0.5556, -0.1432), (-0.8315, 0.5556, 3.219), (-0.7071, 0.7071, -0.1432), (-0.7071, 0.7071, 3.219), (-0.5556, 0.8315, -0.1432), (-0.5556, 0.8315, 3.219), (-0.3827, 0.9239, -0.1432), (-0.3827, 0.9239, 3.219), (-0.1951, 0.9808, -0.1432), (-0.1951, 0.9808, 3.219)], [], [(0, 1, 3, 2), (2, 3, 5, 4), (4, 5, 7, 6), (6, 7, 9, 8), (8, 9, 11, 10), (10, 11, 13, 12), (12, 13, 15, 14), (14, 15, 17, 16), (16, 17, 19, 18), (18, 19, 21, 20), (20, 21, 23, 22), (22, 23, 25, 24), (24, 25, 27, 26), (26, 27, 29, 28), (28, 29, 31, 30), (30, 31, 33, 32), (32, 33, 35, 34), (34, 35, 37, 36), (36, 37, 39, 38), (38, 39, 41, 40), (40, 41, 43, 42), (42, 43, 45, 44), (44, 45, 47, 46), (46, 47, 49, 48), (48, 49, 51, 50), (50, 51, 53, 52), (52, 53, 55, 54), (54, 55, 57, 56), (56, 57, 59, 58), (58, 59, 61, 60), (3, 1, 63, 61, 59, 57, 55, 53, 51, 49, 47, 45, 43, 41, 39, 37, 35, 33, 31, 29, 27, 25, 23, 21, 19, 17, 15, 13, 11, 9, 7, 5), (60, 61, 63, 62), (62, 63, 1, 0), (0, 2, 4, 6, 8, 10, 12, 14, 16, 18, 20, 22, 24, 26, 28, 30, 32, 34, 36, 38, 40, 42, 44, 46, 48, 50, 52, 54, 56, 58, 60, 62)])
me_cylinder_008.polygons.foreach_set('use_smooth', [True] * 34)
_uv = me_cylinder_008.uv_layers.new(name='UVMap')
_uv.uv.foreach_set('vector', [1.0, 0.5, 1.0, 1.0, 0.9688, 1.0, 0.9688, 0.5, 0.9688, 0.5, 0.9688, 1.0, 0.9375, 1.0, 0.9375, 0.5, 0.9375, 0.5, 0.9375, 1.0, 0.9062, 1.0, 0.9062, 0.5, 0.9062, 0.5, 0.9062, 1.0, 0.875, 1.0, 0.875, 0.5, 0.875, 0.5, 0.875, 1.0, 0.8438, 1.0, 0.8438, 0.5, 0.8438, 0.5, 0.8438, 1.0, 0.8125, 1.0, 0.8125, 0.5, 0.8125, 0.5, 0.8125, 1.0, 0.7812, 1.0, 0.7812, 0.5, 0.7812, 0.5, 0.7812, 1.0, 0.75, 1.0, 0.75, 0.5, 0.75, 0.5, 0.75, 1.0, 0.7188, 1.0, 0.7188, 0.5, 0.7188, 0.5, 0.7188, 1.0, 0.6875, 1.0, 0.6875, 0.5, 0.6875, 0.5, 0.6875, 1.0, 0.6562, 1.0, 0.6562, 0.5, 0.6562, 0.5, 0.6562, 1.0, 0.625, 1.0, 0.625, 0.5, 0.625, 0.5, 0.625, 1.0, 0.5938, 1.0, 0.5938, 0.5, 0.5938, 0.5, 0.5938, 1.0, 0.5625, 1.0, 0.5625, 0.5, 0.5625, 0.5, 0.5625, 1.0, 0.5312, 1.0, 0.5312, 0.5, 0.5312, 0.5, 0.5312, 1.0, 0.5, 1.0, 0.5, 0.5, 0.5, 0.5, 0.5, 1.0, 0.4688, 1.0, 0.4688, 0.5, 0.4688, 0.5, 0.4688, 1.0, 0.4375, 1.0, 0.4375, 0.5, 0.4375, 0.5, 0.4375, 1.0, 0.4062, 1.0, 0.4062, 0.5, 0.4062, 0.5, 0.4062, 1.0, 0.375, 1.0, 0.375, 0.5, 0.375, 0.5, 0.375, 1.0, 0.3438, 1.0, 0.3438, 0.5, 0.3438, 0.5, 0.3438, 1.0, 0.3125, 1.0, 0.3125, 0.5, 0.3125, 0.5, 0.3125, 1.0, 0.2812, 1.0, 0.2812, 0.5, 0.2812, 0.5, 0.2812, 1.0, 0.25, 1.0, 0.25, 0.5, 0.25, 0.5, 0.25, 1.0, 0.2188, 1.0, 0.2188, 0.5, 0.2188, 0.5, 0.2188, 1.0, 0.1875, 1.0, 0.1875, 0.5, 0.1875, 0.5, 0.1875, 1.0, 0.1562, 1.0, 0.1562, 0.5, 0.1562, 0.5, 0.1562, 1.0, 0.125, 1.0, 0.125, 0.5, 0.125, 0.5, 0.125, 1.0, 0.09375, 1.0, 0.09375, 0.5, 0.09375, 0.5, 0.09375, 1.0, 0.0625, 1.0, 0.0625, 0.5, 0.2968, 0.4854, 0.25, 0.49, 0.2032, 0.4854, 0.1582, 0.4717, 0.1167, 0.4496, 0.08029, 0.4197, 0.05045, 0.3833, 0.02827, 0.3418, 0.01461, 0.2968, 0.01, 0.25, 0.01461, 0.2032, 0.02827, 0.1582, 0.05045, 0.1167, 0.08029, 0.08029, 0.1167, 0.05045, 0.1582, 0.02827, 0.2032, 0.01461, 0.25, 0.01, 0.2968, 0.01461, 0.3418, 0.02827, 0.3833, 0.05045, 0.4197, 0.08029, 0.4496, 0.1167, 0.4717, 0.1582, 0.4854, 0.2032, 0.49, 0.25, 0.4854, 0.2968, 0.4717, 0.3418, 0.4496, 0.3833, 0.4197, 0.4197, 0.3833, 0.4496, 0.3418, 0.4717, 0.0625, 0.5, 0.0625, 1.0, 0.03125, 1.0, 0.03125, 0.5, 0.03125, 0.5, 0.03125, 1.0, 0.0, 1.0, 0.0, 0.5, 0.75, 0.49, 0.7968, 0.4854, 0.8418, 0.4717, 0.8833, 0.4496, 0.9197, 0.4197, 0.9496, 0.3833, 0.9717, 0.3418, 0.9854, 0.2968, 0.99, 0.25, 0.9854, 0.2032, 0.9717, 0.1582, 0.9496, 0.1167, 0.9197, 0.08029, 0.8833, 0.05045, 0.8418, 0.02827, 0.7968, 0.01461, 0.75, 0.01, 0.7032, 0.01461, 0.6582, 0.02827, 0.6167, 0.05045, 0.5803, 0.08029, 0.5504, 0.1167, 0.5283, 0.1582, 0.5146, 0.2032, 0.51, 0.25, 0.5146, 0.2968, 0.5283, 0.3418, 0.5504, 0.3833, 0.5803, 0.4197, 0.6167, 0.4496, 0.6582, 0.4717, 0.7032, 0.4854])
me_cylinder_008.use_remesh_fix_poles = True
me_cylinder_008.use_remesh_preserve_attributes = False
me_cylinder_008.use_mirror_vertex_groups = False
me_cylinder_008.update()
me_cube = bpy.data.meshes.new('Cube')
me_cube.from_pydata([(-1.0, -1.0, -1.0), (-1.0, -1.0, 1.0), (-1.0, 1.0, -1.0), (-1.0, 1.0, -0.348), (1.0, -1.0, -1.0), (1.0, -1.0, 1.0), (1.0, 1.0, -1.0), (1.0, 1.0, -0.348)], [], [(0, 1, 3, 2), (2, 3, 7, 6), (6, 7, 5, 4), (4, 5, 1, 0), (2, 6, 4, 0), (7, 3, 1, 5)])
_uv = me_cube.uv_layers.new(name='UVMap')
_uv.uv.foreach_set('vector', [0.375, 0.0, 0.625, 0.0, 0.625, 0.25, 0.375, 0.25, 0.375, 0.25, 0.625, 0.25, 0.625, 0.5, 0.375, 0.5, 0.375, 0.5, 0.625, 0.5, 0.625, 0.75, 0.375, 0.75, 0.375, 0.75, 0.625, 0.75, 0.625, 1.0, 0.375, 1.0, 0.125, 0.5, 0.375, 0.5, 0.375, 0.75, 0.125, 0.75, 0.625, 0.5, 0.875, 0.5, 0.875, 0.75, 0.625, 0.75])
me_cube.materials.append(mat_material_003)
me_cube.use_remesh_fix_poles = True
me_cube.use_remesh_preserve_attributes = False
me_cube.use_mirror_vertex_groups = False
me_cube.update()

# ---- objects
ob_cube = bpy.data.objects.new('Cube', me_cube_001)
ob_cylinder_002 = bpy.data.objects.new('Cylinder.002', me_cylinder_003)
ob_cylinder_003 = bpy.data.objects.new('Cylinder.003', me_cylinder_004)
ob_sphere = bpy.data.objects.new('Sphere', me_sphere_002)
ob_cylinder_004 = bpy.data.objects.new('Cylinder.004', me_cylinder_005)
ob_cylinder_005 = bpy.data.objects.new('Cylinder.005', me_cylinder_006)
ob_cylinder_006 = bpy.data.objects.new('Cylinder.006', me_cylinder_007)
ob_cylinder = bpy.data.objects.new('Cylinder', me_cylinder_002)
ob_cylinder_001 = bpy.data.objects.new('Cylinder.001', me_cylinder_008)
ob_cube_001 = bpy.data.objects.new('Cube.001', me_cube)

# ---- transforms, parenting, visibility, modifiers, constraints
ob_cube.location = (0.0, 0.0, -0.9)
ob_cube.scale = (1.0, 1.0, 0.1)
ob_cube.lineart.crease_threshold = 0.0
_m = ob_cube.modifiers.new('Bevel', 'BEVEL')
ob_cylinder_002.location = (-5.21e-09, 0.3941, -2.519e-08)
ob_cylinder_002.rotation_euler = (1.571, -0.0, 0.0)
ob_cylinder_002.scale = (0.3999, 0.3999, 0.9622)
ob_cylinder_002.lineart.crease_threshold = 0.0
ob_cylinder_003.location = (2.873e-08, 0.7237, 1.561e-07)
ob_cylinder_003.rotation_euler = (1.571, -0.0, 0.0)
ob_cylinder_003.scale = (0.1652, 0.1652, 0.3974)
ob_cylinder_003.lineart.crease_threshold = 0.0
ob_sphere.location = (-5.21e-09, -0.5655, -2.519e-08)
ob_sphere.scale = (0.3997, 0.3997, 0.3997)
ob_sphere.lineart.crease_threshold = 0.0
ob_cylinder_004.location = (7.652e-09, 0.4679, 1.978e-08)
ob_cylinder_004.rotation_euler = (1.571, -0.0, 0.0)
ob_cylinder_004.scale = (0.2402, 0.2402, 1.622)
ob_cylinder_004.lineart.crease_threshold = 0.0
ob_cylinder_005.location = (9.58e-09, 0.669, 2.587e-08)
ob_cylinder_005.rotation_euler = (1.571, -0.0, 0.0)
ob_cylinder_005.scale = (0.1, 0.1, 2.458)
ob_cylinder_005.lineart.crease_threshold = 0.0
ob_cylinder_006.location = (2.873e-08, 0.8277, 1.561e-07)
ob_cylinder_006.rotation_euler = (1.571, -0.0, 0.0)
ob_cylinder_006.scale = (0.1652, 0.1652, 0.3974)
ob_cylinder_006.lineart.crease_threshold = 0.0
ob_cylinder.location = (5.355e-08, 3.185e-07, -0.8146)
ob_cylinder.scale = (0.7392, 0.7392, 0.7392)
ob_cylinder.lineart.crease_threshold = 0.0
ob_cylinder_001.location = (5.355e-08, -0.4996, -0.7085)
ob_cylinder_001.scale = (0.1365, 0.1365, 0.1365)
ob_cylinder_001.lineart.crease_threshold = 0.0
ob_cube_001.location = (0.0, -0.0597, 0.5489)
ob_cube_001.scale = (0.04294, 0.2845, 0.1736)
ob_cube_001.lineart.crease_threshold = 0.0

# ---- collection membership
col_collection.objects.link(ob_cube)
col_collection.objects.link(ob_cylinder_002)
col_collection.objects.link(ob_cylinder_003)
col_collection.objects.link(ob_sphere)
col_collection.objects.link(ob_cylinder_004)
col_collection.objects.link(ob_cylinder_005)
col_collection.objects.link(ob_cylinder_006)
col_collection.objects.link(ob_cylinder)
col_collection.objects.link(ob_cylinder_001)
col_collection.objects.link(ob_cube_001)

# ---- scene / render settings (as saved in the file)
scene.frame_start = 1; scene.frame_end = 250; scene.frame_set(122)
scene.render.engine = 'BLENDER_EEVEE_NEXT'
scene.cycles.use_denoising = False
scene.cycles.samples = 128
scene.cycles.sampling_pattern = 'TABULATED_SOBOL'
scene.cycles.use_adaptive_sampling = False
scene.cycles.use_light_tree = False
scene.view_settings.view_transform = 'Filmic'
bpy.context.view_layer.update()

# ---- added for rendering (the .blend has no active camera and no usable light): camera, sun
cam_auto = bpy.data.cameras.new('AutoCamera')
cam_auto.lens = 50.0
cam_auto.sensor_width = 36.0
cam_auto.clip_end = 1000.0
ob_auto_camera = bpy.data.objects.new('AutoCamera', cam_auto)
scene.collection.objects.link(ob_auto_camera)
ob_auto_camera.location = (3.04328, -3.65175, 2.29592)
ob_auto_camera.rotation_euler = (1.09748, -7.21219e-08, 0.694738)
scene.camera = ob_auto_camera
light_auto_sun = bpy.data.lights.new('AutoSun', 'SUN')
light_auto_sun.energy = 3.0
light_auto_sun.angle = 0.0523599
ob_auto_sun = bpy.data.objects.new('AutoSun', light_auto_sun)
scene.collection.objects.link(ob_auto_sun)
ob_auto_sun.rotation_euler = (0.872665, 0.174533, 0.523599)
bpy.context.view_layer.update()
